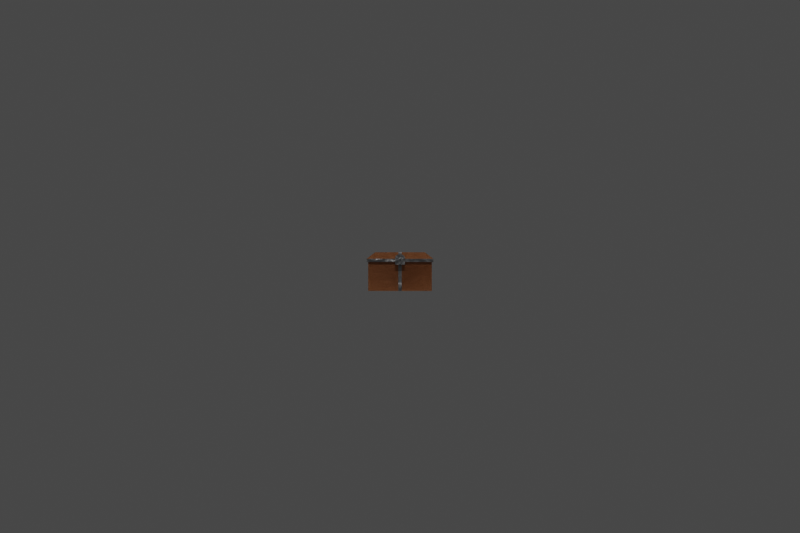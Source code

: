 # Source: Hands.blend  (saved by Blender 3.2.14; exported with 4.5.12 LTS)
import bpy
from mathutils import Matrix  # noqa: F401  (used for matrix-valued properties, if any)

bpy.ops.wm.read_factory_settings(use_empty=True)
scene = bpy.context.scene
scene.name = 'Scene'

# ---- collections
col_helpers = bpy.data.collections.new('Helpers'); scene.collection.children.link(col_helpers)
col_models = bpy.data.collections.new('Models'); scene.collection.children.link(col_models)
col_hands = bpy.data.collections.new('Hands'); col_models.children.link(col_hands)
col_hands.hide_render = True
col_pickaxe = bpy.data.collections.new('Pickaxe'); col_models.children.link(col_pickaxe)
col_pickaxe.hide_render = True
col_materialpickup = bpy.data.collections.new('MaterialPickup'); col_models.children.link(col_materialpickup)

# ---- materials (node trees are filled in below, after node groups)
mat_pads = bpy.data.materials.new('Pads')
mat_pads.alpha_threshold = 0.0
mat_pads.use_transparent_shadow = False
mat_pads.line_color = (0.0, 0.0, 0.0, 1.0)
mat_skin = bpy.data.materials.new('Skin')
mat_skin.use_transparent_shadow = False
mat_wood = bpy.data.materials.new('Wood')
mat_wood.use_transparent_shadow = False
mat_wood.line_color = (1.0, 0.4285, 0.2157, 0.0)
mat_steel = bpy.data.materials.new('Steel')
mat_steel.use_transparent_shadow = False
mat_steel.line_color = (0.5173, 0.5173, 0.5173, 0.0)

# ---- material node trees
mat_pads.use_nodes = True; mat_pads.node_tree.nodes.clear()
_N = mat_pads.node_tree.nodes; _L = mat_pads.node_tree.links
n0 = _N.new('ShaderNodeOutputMaterial'); n0.name = 'Material Output'; n0.location = (300, 300)
n1 = _N.new('ShaderNodeBsdfPrincipled'); n1.name = 'Principled BSDF'; n1.location = (10, 300)
n1.distribution = 'GGX'
n1.subsurface_method = 'RANDOM_WALK_SKIN'
n1.inputs[2].default_value = 0.4
n1.inputs[3].default_value = 1.45
n1.inputs[27].default_value = (0.0, 0.0, 0.0, 1.0)
n1.inputs[28].default_value = 1.0
n2 = _N.new('ShaderNodeTexNoise'); n2.name = 'Noise Texture'; n2.location = (-417, 345)
n2.noise_dimensions = '2D'
n2.inputs[2].default_value = 5.3
n2.inputs[3].default_value = 6.2
n2.inputs[4].default_value = 0.3917
n3 = _N.new('ShaderNodeMix'); n3.name = 'Mix'; n3.location = (-203, 299)
n3.data_type = 'RGBA'
n3.inputs[6].default_value = (0.05613, 0.2918, 0.0382, 1.0)
n3.inputs[7].default_value = (0.0137, 0.05613, 0.008568, 1.0)
n4 = _N.new('ShaderNodeUVMap'); n4.name = 'UV Map'; n4.location = (-631, 309)
_L.new(n1.outputs[0], n0.inputs[0])
_L.new(n4.outputs[0], n2.inputs[0])
_L.new(n2.outputs[0], n3.inputs[0])
_L.new(n3.outputs[2], n1.inputs[0])
n0.is_active_output = True
mat_skin.use_nodes = True; mat_skin.node_tree.nodes.clear()
_N = mat_skin.node_tree.nodes; _L = mat_skin.node_tree.links
n0 = _N.new('ShaderNodeOutputMaterial'); n0.name = 'Material Output'; n0.location = (300, 300)
n1 = _N.new('ShaderNodeBsdfPrincipled'); n1.name = 'Principled BSDF'; n1.location = (10, 300)
n1.distribution = 'GGX'
n1.subsurface_method = 'RANDOM_WALK_SKIN'
n1.inputs[2].default_value = 0.5136
n1.inputs[3].default_value = 1.45
n1.inputs[13].default_value = 0.0
n1.inputs[20].default_value = 0.04818
n1.inputs[27].default_value = (0.0, 0.0, 0.0, 1.0)
n1.inputs[28].default_value = 1.0
n2 = _N.new('ShaderNodeMix'); n2.name = 'Mix'; n2.location = (-187, 286)
n2.data_type = 'RGBA'
n2.inputs[6].default_value = (0.9301, 0.4072, 0.1981, 1.0)
n2.inputs[7].default_value = (0.7379, 0.2918, 0.1248, 1.0)
n3 = _N.new('ShaderNodeTexNoise'); n3.name = 'Noise Texture'; n3.location = (-401, 332)
n3.noise_dimensions = '2D'
n3.inputs[2].default_value = 9.2
n3.inputs[3].default_value = 6.2
n3.inputs[4].default_value = 0.3917
n4 = _N.new('ShaderNodeUVMap'); n4.name = 'UV Map'; n4.location = (-616, 297)
_L.new(n1.outputs[0], n0.inputs[0])
_L.new(n4.outputs[0], n3.inputs[0])
_L.new(n3.outputs[0], n2.inputs[0])
_L.new(n2.outputs[2], n1.inputs[0])
n0.is_active_output = True
mat_wood.use_nodes = True; mat_wood.node_tree.nodes.clear()
_N = mat_wood.node_tree.nodes; _L = mat_wood.node_tree.links
n0 = _N.new('ShaderNodeBsdfPrincipled'); n0.name = 'Principled BSDF'; n0.location = (120, 300)
n0.distribution = 'GGX'
n0.subsurface_method = 'RANDOM_WALK_SKIN'
n0.inputs[2].default_value = 1.0
n0.inputs[3].default_value = 1.45
n0.inputs[13].default_value = 0.0
n0.inputs[20].default_value = 0.0
n0.inputs[27].default_value = (0.0, 0.0, 0.0, 1.0)
n0.inputs[28].default_value = 1.0
n1 = _N.new('ShaderNodeOutputMaterial'); n1.name = 'Material Output'; n1.location = (549, -344)
n2 = _N.new('ShaderNodeValToRGB'); n2.name = 'ColorRamp'; n2.location = (-200, 420)
while len(n2.color_ramp.elements) > 1: n2.color_ramp.elements.remove(n2.color_ramp.elements[-1])
n2.color_ramp.elements[0].position = 0.0; n2.color_ramp.elements[0].color = (0.9301, 0.4072, 0.1981, 1.0)
_e = n2.color_ramp.elements.new(1.0); _e.color = (0.2423, 0.05613, 0.002125, 1.0)
n3 = _N.new('ShaderNodeTexWave'); n3.name = 'Wave Texture'; n3.location = (-430, 283)
n3.wave_type = 'RINGS'
n3.bands_direction = 'Y'
n3.rings_direction = 'SPHERICAL'
n3.wave_profile = 'SAW'
n3.inputs[1].default_value = 12.8
n3.inputs[2].default_value = 6.2
n3.inputs[3].default_value = 1.9
n3.inputs[4].default_value = 2.2
n3.inputs[5].default_value = 1.0
n4 = _N.new('ShaderNodeDisplacement'); n4.name = 'Displacement'; n4.location = (-149, -362)
n4.inputs[1].default_value = 1.0
n4.inputs[2].default_value = 0.03
_L.new(n0.outputs[0], n1.inputs[0])
_L.new(n2.outputs[0], n0.inputs[0])
_L.new(n3.outputs[1], n4.inputs[0])
_L.new(n4.outputs[0], n1.inputs[2])
_L.new(n3.outputs[1], n2.inputs[0])
n1.is_active_output = True
mat_steel.use_nodes = True; mat_steel.node_tree.nodes.clear()
_N = mat_steel.node_tree.nodes; _L = mat_steel.node_tree.links
n0 = _N.new('ShaderNodeBsdfPrincipled'); n0.name = 'Principled BSDF'; n0.location = (152, 299)
n0.distribution = 'GGX'
n0.subsurface_method = 'RANDOM_WALK_SKIN'
n0.inputs[0].default_value = (0.162, 0.162, 0.162, 1.0)
n0.inputs[1].default_value = 0.7909
n0.inputs[3].default_value = 0.0
n0.inputs[11].default_value = 1.276
n0.inputs[13].default_value = 0.4136
n0.inputs[20].default_value = 0.0
n0.inputs[27].default_value = (0.0, 0.0, 0.0, 1.0)
n0.inputs[28].default_value = 1.0
n1 = _N.new('ShaderNodeTexNoise'); n1.name = 'Noise Texture'; n1.location = (-288, 167)
n1.inputs[2].default_value = 6.0
n1.inputs[3].default_value = 3.0
n1.inputs[4].default_value = 0.3917
n2 = _N.new('ShaderNodeMath'); n2.name = 'Math'; n2.location = (-68, 135)
n2.operation = 'SUBTRACT'
n2.inputs[0].default_value = 1.0
n3 = _N.new('ShaderNodeOutputMaterial'); n3.name = 'Material Output'; n3.location = (512, -356)
n4 = _N.new('ShaderNodeDisplacement'); n4.name = 'Displacement'; n4.location = (139, -412)
n4.inputs[2].default_value = 0.05
n5 = _N.new('NodeReroute'); n5.name = 'Reroute'; n5.location = (-69, -502)
n5.width = 16
n5.socket_idname = 'NodeSocketFloat'
_L.new(n0.outputs[0], n3.inputs[0])
_L.new(n2.outputs[0], n0.inputs[2])
_L.new(n1.outputs[0], n2.inputs[1])
_L.new(n4.outputs[0], n3.inputs[2])
_L.new(n1.outputs[0], n5.inputs[0])
_L.new(n5.outputs[0], n4.inputs[0])
n3.is_active_output = True

# ---- world
world_world = bpy.data.worlds.new('World'); scene.world = world_world
world_world.color = (0.05222, 0.05222, 0.05222)
world_world.use_sun_shadow = False
world_world.sun_shadow_jitter_overblur = 0.0

# ---- cameras
cam_camera_001 = bpy.data.cameras.new('Camera.001')
cam_camera_001.lens = 18.0
cam_camera_001.ortho_scale = 1.7
cam_camera_001.lens_unit = 'FOV'
cam_camera = bpy.data.cameras.new('Camera')
cam_camera.lens = 18.0
cam_camera.lens_unit = 'FOV'

# ---- lights
light_sun = bpy.data.lights.new('Sun', 'SUN')
light_sun.transmission_factor = 0.0
light_sun.angle = 0.0
light_sun.energy = 1.0
light_sun.shadow_soft_size = 0.125
light_point = bpy.data.lights.new('Point', 'POINT')
light_point.transmission_factor = 0.0
light_point.shadow_soft_size = 0.25
light_point.shadow_maximum_resolution = 0.006
light_point.use_absolute_resolution = True

# ---- meshes
me_cube_001 = bpy.data.meshes.new('Cube.001')
me_cube_001.from_pydata([(0.9603, 2.919, 0.03392), (0.9603, 2.838, 0.03392), (0.9603, 2.919, -0.05473), (0.8652, 2.919, 0.03392), (0.9449, 2.94, 0.02028), (0.9449, 2.94, -0.04398), (0.8807, 2.94, 0.02028), (0.8807, 2.94, -0.04398), (0.8652, 2.919, -0.05473), (0.8652, 2.838, -0.05473), (0.8652, 2.757, -0.05473), (0.9603, 2.838, -0.05473), (0.8652, 2.838, 0.03392), (0.8652, 2.757, 0.03392), (0.9603, 2.757, 0.03392), (0.9592, 2.693, 0.04224), (0.9603, 2.757, -0.05473), (0.9592, 2.693, -0.08421), (0.8619, 2.693, -0.05473), (1.056, 0.2087, 0.3), (1.056, 0.2087, -0.3), (0.9897, -0.2522, 0.2338), (0.9897, -0.2522, -0.2338), (0.4559, 0.2087, 0.3), (0.4559, 0.2087, -0.3), (0.5221, -0.2522, 0.2338), (0.5221, -0.2522, -0.2338), (0.7559, 0.2087, -0.4242), (1.18, 0.2087, 3.732e-08), (0.4252, -0.2522, -2.891e-08), (1.087, -0.2522, 2.891e-08), (0.3317, 0.2087, -3.686e-08), (0.7559, -0.2522, 0.3307), (0.7559, -0.2522, -0.3307), (0.7559, 0.2087, 0.4242), (0.9443, 0.3452, 0.1884), (0.9911, 0.3452, 0.2352), (0.862, -0.4138, 0.1061), (0.862, -0.4138, -0.1061), (0.6498, -0.4138, 0.1061), (0.6498, -0.4138, -0.1061), (0.6058, -0.4138, -1.312e-08), (0.906, -0.4138, 1.312e-08), (0.7559, -0.4138, 0.1501), (0.7559, -0.4138, -0.1501), (0.9672, 0.7419, 0.1823), (0.9911, 0.3452, -0.2352), (0.5207, 0.3452, 0.2352), (0.5207, 0.3452, -0.2352), (0.7559, 0.3452, -0.3326), (1.089, 0.3452, 2.931e-08), (0.4233, 0.3452, -2.885e-08), (0.7559, 0.3452, 0.3326), (0.9672, 0.4225, 0.1823), (0.9443, 0.3452, -0.1884), (0.5675, 0.3452, 0.1884), (0.5675, 0.3452, -0.1884), (0.7559, 0.3452, -0.2664), (1.022, 0.3452, 2.352e-08), (0.4895, 0.3452, -2.306e-08), (0.7559, 0.3452, 0.2664), (0.9672, 0.4225, -0.1823), (0.5446, 0.4225, 0.1823), (0.5446, 0.4225, -0.1823), (0.7559, 0.4225, -0.2579), (1.055, 0.4225, 2.254e-08), (0.4571, 0.4225, -2.254e-08), (0.7559, 0.4225, 0.2579), (0.7559, -0.4644, 0.0), (0.9672, 0.7419, -0.1823), (0.5446, 0.7419, 0.1823), (0.5446, 0.7419, -0.1823), (0.7559, 0.7419, -0.2579), (1.055, 0.7419, 2.254e-08), (0.4571, 0.7419, -2.254e-08), (0.7559, 0.7419, 0.2579), (0.8946, 1.28, 0.1111), (0.9262, 1.536, 0.1365), (0.6173, 1.28, 0.1111), (0.952, 1.28, 1.304e-08), (0.5598, 1.28, -1.304e-08), (0.7559, 1.28, 0.1571), (0.8908, 2.119, 0.08405), (0.9262, 1.536, -0.1365), (0.5856, 1.536, 0.1365), (0.5856, 1.536, -0.1365), (0.7559, 1.536, -0.193), (0.9968, 1.536, 1.677e-08), (0.515, 1.536, -1.698e-08), (0.7559, 1.536, 0.193), (0.8738, 2.256, 0.07229), (0.8908, 2.119, -0.108), (0.6238, 2.119, 0.08403), (0.6238, 2.119, -0.108), (0.7573, 2.119, -0.1523), (0.9461, 2.119, -0.008465), (0.5686, 2.119, -0.008467), (0.7573, 2.119, 0.1179), (0.9284, 2.33, 0.07329), (0.8738, 2.256, -0.08813), (0.6382, 2.256, 0.07221), (0.6382, 2.256, -0.08813), (0.756, 2.256, -0.1248), (0.9226, 2.256, -0.005144), (0.5894, 2.256, -0.005128), (0.756, 2.256, 0.09775), (0.9284, 2.33, -0.09413), (0.5912, 2.33, 0.07329), (0.5912, 2.33, -0.09413), (0.7598, 2.33, -0.1338), (0.9772, 2.33, -0.00916), (0.5422, 2.33, -0.00916), (0.7598, 2.33, 0.08447), (0.9566, 2.389, 0.06117), (0.9566, 2.389, -0.0841), (0.563, 2.389, -0.0841), (0.7598, 2.389, -0.1189), (0.9968, 2.389, -0.006762), (0.7598, 2.389, 0.07485), (0.7598, 2.653, -0.08421), (0.9786, 2.693, -0.01951), (0.563, 2.389, 0.06117), (0.563, 2.484, -0.08406), (0.9566, 2.482, 0.05849), (0.7598, 2.482, -0.1189), (0.9566, 2.482, -0.08406), (0.7598, 2.482, 0.05849), (0.9968, 2.482, -0.008888), (0.659, 2.693, -0.05473), (0.7598, 2.693, 0.04224), (0.9081, 1.18, 0.1244), (0.6352, 1.28, -0.1066), (0.5406, 1.18, -1.481e-08), (0.7559, 1.28, -0.1691), (0.8766, 1.28, -0.1066), (0.631, 2.187, -0.09809), (0.7567, 2.187, -0.1386), (0.579, 2.187, -0.006798), (0.631, 2.187, 0.07812), (0.8823, 2.187, -0.09809), (0.7567, 2.187, 0.1078), (0.8823, 2.187, 0.07817), (0.9343, 2.187, -0.006805), (0.9712, 1.18, 1.481e-08), (0.6037, 1.18, 0.1244), (0.7559, 1.18, 0.1759), (0.7559, 1.18, -0.1857), (0.8935, 1.18, -0.1207), (0.6183, 1.18, -0.1207), (0.9068, 1.379, 0.1209), (0.9693, 1.379, 1.448e-08), (0.605, 1.379, 0.1209), (0.7559, 1.379, 0.171), (0.5425, 1.379, -1.456e-08), (0.8958, 1.379, -0.1182), (0.7559, 1.379, -0.1783), (0.616, 1.379, -0.1182), (0.8586, 3.028, 0.03392), (0.8586, 2.911, 0.03392), (0.8586, 3.028, -0.05473), (0.7635, 3.028, 0.03392), (0.8431, 3.05, 0.02028), (0.8431, 3.05, -0.04398), (0.7789, 3.05, 0.02028), (0.7789, 3.05, -0.04398), (0.7635, 3.028, -0.05473), (0.7635, 2.911, -0.05473), (0.7635, 2.793, -0.05473), (0.8586, 2.911, -0.05473), (0.7635, 2.911, 0.03392), (0.7635, 2.793, 0.03392), (0.8586, 2.793, 0.03392), (0.8586, 2.793, -0.05473), (0.7606, 2.693, -0.05473), (0.7578, 3.091, 0.03392), (0.7578, 2.953, 0.03392), (0.7578, 3.091, -0.05473), (0.6627, 3.091, 0.03392), (0.7424, 3.113, 0.02028), (0.7424, 3.113, -0.04398), (0.6781, 3.113, 0.02028), (0.6781, 3.113, -0.04398), (0.6627, 3.091, -0.05473), (0.6627, 2.953, -0.05473), (0.6627, 2.814, -0.05473), (0.7578, 2.953, -0.05473), (0.6627, 2.953, 0.03392), (0.6627, 2.814, 0.03392), (0.7578, 2.814, 0.03392), (0.7578, 2.814, -0.05473), (0.6552, 3.028, 0.03392), (0.6552, 2.911, 0.03392), (0.6552, 3.028, -0.05473), (0.5601, 3.028, 0.03392), (0.6398, 3.05, 0.02028), (0.6398, 3.05, -0.04398), (0.5755, 3.05, 0.02028), (0.5755, 3.05, -0.04398), (0.5601, 3.028, -0.05473), (0.5601, 2.911, -0.05473), (0.5601, 2.793, -0.05473), (0.6552, 2.911, -0.05473), (0.5601, 2.911, 0.03392), (0.5601, 2.793, 0.03392), (0.5603, 2.693, 0.04224), (0.6552, 2.793, 0.03392), (0.659, 2.693, 0.04224), (0.6552, 2.793, -0.05473), (0.5603, 2.693, -0.08421), (0.5163, 2.387, -0.05863), (0.2932, 2.387, -0.05863), (0.563, 2.484, 0.05849), (0.2932, 2.389, 0.06117), (0.5163, 2.484, -0.05841), (0.2932, 2.482, 0.06117), (0.2932, 2.484, -0.05841), (0.2643, 2.406, -0.03478), (0.2643, 2.408, 0.03523), (0.2643, 2.463, 0.03523), (0.2643, 2.464, -0.03465), (0.4117, 2.387, -0.05863), (0.4117, 2.389, 0.06117), (0.4117, 2.483, 0.06117), (0.4117, 2.484, -0.05841), (0.5408, 2.693, -0.01951), (0.8619, 2.693, 0.04224)], [], [(0, 1, 11, 2), (1, 0, 3, 12), (2, 5, 4, 0), (0, 4, 6, 3), (6, 4, 5, 7), (3, 6, 7, 8), (8, 7, 5, 2), (9, 8, 2, 11), (12, 3, 8, 9), (13, 12, 9, 10), (10, 9, 11, 16), (14, 1, 12, 13), (225, 13, 10, 18), (1, 14, 16, 11), (18, 10, 16, 17), (34, 23, 25, 32), (25, 29, 41, 39), (29, 25, 23, 31), (27, 20, 22, 33), (28, 19, 21, 30), (27, 24, 48, 49), (20, 27, 49, 46), (24, 31, 51, 48), (31, 23, 47, 51), (20, 28, 30, 22), (24, 27, 33, 26), (26, 29, 31, 24), (29, 26, 40, 41), (26, 33, 44, 40), (22, 30, 42, 38), (19, 34, 32, 21), (30, 21, 37, 42), (32, 25, 39, 43), (21, 32, 43, 37), (33, 22, 38, 44), (28, 20, 46, 50), (19, 28, 50, 36), (23, 34, 52, 47), (34, 19, 36, 52), (38, 42, 68), (44, 38, 68), (42, 37, 68), (40, 44, 68), (39, 41, 68), (43, 39, 68), (41, 40, 68), (37, 43, 68), (49, 48, 56, 57), (48, 51, 59, 56), (46, 49, 57, 54), (51, 47, 55, 59), (50, 46, 54, 58), (52, 36, 35, 60), (36, 50, 58, 35), (47, 52, 60, 55), (59, 55, 62, 66), (58, 54, 61, 65), (60, 35, 53, 67), (35, 58, 65, 53), (55, 60, 67, 62), (57, 56, 63, 64), (56, 59, 66, 63), (54, 57, 64, 61), (61, 64, 72, 69), (66, 62, 70, 74), (65, 61, 69, 73), (67, 53, 45, 75), (53, 65, 73, 45), (62, 67, 75, 70), (64, 63, 71, 72), (63, 66, 74, 71), (144, 78, 80, 132), (146, 133, 134, 147), (130, 76, 81, 145), (143, 79, 76, 130), (145, 81, 78, 144), (69, 147, 143, 73), (153, 151, 84, 88), (156, 85, 86, 155), (152, 149, 77, 89), (149, 150, 87, 77), (151, 152, 89, 84), (150, 154, 83, 87), (148, 131, 133, 146), (87, 83, 91, 95), (89, 77, 82, 97), (77, 87, 95, 82), (84, 89, 97, 92), (86, 85, 93, 94), (85, 88, 96, 93), (83, 86, 94, 91), (88, 84, 92, 96), (138, 140, 105, 100), (136, 135, 101, 102), (135, 137, 104, 101), (139, 136, 102, 99), (137, 138, 100, 104), (142, 139, 99, 103), (140, 141, 90, 105), (141, 142, 103, 90), (101, 104, 111, 108), (99, 102, 109, 106), (104, 100, 107, 111), (103, 99, 106, 110), (105, 90, 98, 112), (90, 103, 110, 98), (100, 105, 112, 107), (102, 101, 108, 109), (109, 108, 115, 116), (106, 109, 116, 114), (110, 106, 114, 117), (112, 98, 113, 118), (98, 110, 117, 113), (107, 112, 118, 121), (148, 71, 74, 132), (114, 116, 124, 125), (127, 125, 17, 120), (126, 123, 15, 225, 129), (123, 127, 120, 15), (211, 126, 129, 206, 204), (124, 122, 208, 119), (211, 224, 213), (125, 124, 119, 17), (111, 209, 115, 108), (111, 121, 209), (107, 121, 111), (208, 122, 213, 224), (118, 113, 123, 126), (121, 118, 126, 211), (113, 117, 127, 123), (117, 114, 125, 127), (116, 115, 122, 124), (204, 224, 211), (122, 115, 209, 213), (203, 200, 224), (16, 14, 120), (204, 203, 224), (119, 208, 128, 173), (120, 14, 15), (147, 134, 79, 143), (73, 143, 130, 45), (155, 86, 83, 154), (131, 148, 132, 80), (75, 145, 144, 70), (71, 148, 146, 72), (209, 121, 211, 213), (82, 95, 142, 141), (97, 82, 141, 140), (95, 91, 139, 142), (96, 92, 138, 137), (91, 94, 136, 139), (93, 96, 137, 135), (94, 93, 135, 136), (92, 97, 140, 138), (153, 156, 131, 80), (45, 130, 145, 75), (72, 146, 147, 69), (70, 144, 132, 74), (88, 85, 156, 153), (133, 155, 154, 134), (79, 134, 154, 150), (78, 81, 152, 151), (76, 79, 150, 149), (81, 76, 149, 152), (131, 156, 155, 133), (80, 78, 151, 153), (157, 158, 168, 159), (158, 157, 160, 169), (159, 162, 161, 157), (157, 161, 163, 160), (163, 161, 162, 164), (160, 163, 164, 165), (165, 164, 162, 159), (166, 165, 159, 168), (169, 160, 165, 166), (170, 169, 166, 167), (167, 166, 168, 172), (171, 158, 169, 170), (129, 170, 167, 173), (225, 171, 170, 129), (171, 225, 18, 172), (158, 171, 172, 168), (173, 167, 172, 18), (225, 129, 173, 18), (174, 175, 185, 176), (175, 174, 177, 186), (176, 179, 178, 174), (174, 178, 180, 177), (180, 178, 179, 181), (177, 180, 181, 182), (182, 181, 179, 176), (183, 182, 176, 185), (186, 177, 182, 183), (187, 186, 183, 184), (184, 183, 185, 189), (188, 175, 186, 187), (206, 187, 184, 128), (129, 188, 187, 206), (129, 173, 189, 188), (175, 188, 189, 185), (128, 184, 189, 173), (129, 206, 128, 173), (190, 191, 201, 192), (191, 190, 193, 202), (192, 195, 194, 190), (190, 194, 196, 193), (196, 194, 195, 197), (193, 196, 197, 198), (198, 197, 195, 192), (199, 198, 192, 201), (202, 193, 198, 199), (203, 202, 199, 200), (200, 199, 201, 207), (205, 191, 202, 203), (200, 208, 224), (225, 15, 14, 13), (205, 206, 128, 207), (191, 205, 207, 201), (208, 200, 207, 128), (221, 222, 214, 212), (223, 220, 210, 215), (222, 223, 215, 214), (213, 223, 222, 211), (212, 210, 220, 221), (121, 221, 220, 209), (214, 215, 219, 218), (217, 218, 219, 216), (215, 210, 216, 219), (210, 212, 217, 216), (212, 214, 218, 217), (213, 209, 220, 223), (121, 211, 222, 221), (17, 16, 120), (18, 17, 119, 173), (204, 206, 205, 203)])
me_cube_001.polygons.foreach_set('use_smooth', [1, 1, 1, 1, 1, 1, 1, 1, 1, 1, 1, 1, 1, 1, 1, 1, 1, 1, 1, 1, 1, 1, 1, 1, 1, 1, 1, 1, 1, 1, 1, 1, 1, 1, 1, 1, 1, 1, 1, 1, 1, 1, 1, 1, 1, 1, 1, 1, 1, 1, 1, 1, 1, 1, 1, 1, 1, 1, 1, 1, 1, 1, 1, 1, 1, 1, 1, 1, 1, 1, 1, 1, 1, 1, 1, 1, 1, 1, 1, 1, 1, 1, 1, 1, 1, 1, 1, 1, 1, 1, 1, 1, 1, 1, 1, 1, 1, 1, 1, 1, 1, 1, 1, 1, 1, 1, 1, 1, 1, 1, 1, 1, 1, 1, 1, 1, 1, 1, 1, 1, 1, 1, 1, 1, 1, 1, 1, 1, 1, 1, 1, 1, 1, 1, 1, 1, 1, 1, 1, 1, 1, 1, 1, 1, 1, 1, 1, 1, 1, 1, 1, 1, 1, 1, 1, 1, 1, 1, 1, 1, 1, 1, 1, 1, 1, 1, 1, 1, 1, 1, 1, 1, 1, 1, 1, 1, 1, 1, 1, 1, 1, 1, 1, 1, 1, 1, 1, 1, 1, 1, 1, 1, 1, 1, 1, 1, 1, 1, 1, 1, 1, 1, 1, 1, 1, 1, 1, 1, 1, 1, 1, 1, 1, 1, 1, 0, 1, 1, 1, 1, 1, 1, 1, 1, 1, 1, 1, 1, 1, 1, 1, 1, 1, 0, 0])
me_cube_001.polygons.foreach_set('material_index', [1, 1, 1, 1, 1, 1, 1, 1, 1, 1, 1, 1, 1, 1, 1, 0, 0, 0, 0, 0, 0, 0, 0, 0, 0, 0, 0, 0, 0, 0, 0, 0, 0, 0, 0, 0, 0, 0, 0, 0, 0, 0, 0, 0, 0, 0, 0, 0, 0, 0, 0, 0, 0, 0, 0, 1, 1, 1, 1, 1, 1, 1, 1, 1, 1, 1, 1, 1, 1, 1, 1, 1, 1, 1, 1, 1, 1, 1, 1, 1, 1, 1, 1, 1, 1, 1, 1, 1, 1, 1, 1, 1, 1, 1, 1, 1, 1, 1, 1, 1, 1, 1, 1, 1, 1, 1, 1, 1, 1, 1, 1, 1, 1, 1, 1, 1, 1, 1, 1, 1, 1, 1, 1, 1, 1, 1, 1, 1, 1, 1, 1, 1, 1, 1, 1, 1, 1, 1, 1, 1, 1, 1, 1, 1, 1, 1, 1, 1, 1, 1, 1, 1, 1, 1, 1, 1, 1, 1, 1, 1, 1, 1, 1, 1, 1, 1, 1, 1, 1, 1, 1, 1, 1, 1, 1, 1, 1, 1, 1, 1, 1, 1, 1, 1, 1, 1, 1, 1, 1, 1, 1, 1, 1, 1, 1, 1, 1, 1, 1, 1, 1, 1, 1, 1, 1, 1, 1, 1, 1, 1, 1, 1, 1, 1, 1, 1, 1, 1, 1, 1, 1, 1, 1, 1, 1, 1, 1, 1, 1, 1, 1, 1, 1, 1, 1])
_uv = me_cube_001.uv_layers.new(name='UVMap')
_uv.uv.foreach_set('vector', [0.9918, 0.375, 0.9918, 0.4082, 0.9529, 0.4082, 0.9529, 0.375, 0.9137, 0.9424, 0.9137, 0.9755, 0.8748, 0.9754, 0.8748, 0.9424, 0.9529, 0.375, 0.9592, 0.3662, 0.9856, 0.3662, 0.9918, 0.375, 0.9137, 0.9755, 0.9074, 0.9847, 0.8811, 0.9847, 0.8748, 0.9754, 0.9612, 0.1083, 0.9875, 0.1083, 0.9875, 0.1346, 0.9612, 0.1346, 0.9918, 0.261, 0.9857, 0.2697, 0.9594, 0.2697, 0.9529, 0.2609, 0.9612, 0.009708, 0.9681, 0.0, 0.9943, 0.0004637, 1.0, 0.01039, 0.9612, 0.04234, 0.9612, 0.009708, 1.0, 0.01039, 1.0, 0.04302, 0.9918, 0.2278, 0.9918, 0.261, 0.9529, 0.2609, 0.9529, 0.2278, 0.9918, 0.1946, 0.9918, 0.2278, 0.9529, 0.2278, 0.9529, 0.1946, 0.9612, 0.07497, 0.9612, 0.04234, 1.0, 0.04302, 1.0, 0.07565, 0.9137, 0.9093, 0.9137, 0.9424, 0.8748, 0.9424, 0.8748, 0.9093, 0.9918, 0.1615, 0.9918, 0.1946, 0.9529, 0.1946, 0.9529, 0.1614, 0.9918, 0.4082, 0.9918, 0.4414, 0.9529, 0.4414, 0.9529, 0.4082, 0.9612, 0.1076, 0.9612, 0.07497, 1.0, 0.07565, 1.0, 0.1083, 0.75, 0.5, 0.875, 0.5, 0.875, 0.75, 0.75, 0.75, 0.625, 0.0, 0.5, 0.0, 0.5, 0.0, 0.625, 0.0, 0.5, 0.0, 0.625, 0.0, 0.625, 0.25, 0.5, 0.25, 0.25, 0.5, 0.375, 0.5, 0.375, 0.75, 0.25, 0.75, 0.5, 0.5, 0.625, 0.5, 0.625, 0.75, 0.5, 0.75, 0.25, 0.5, 0.125, 0.5, 0.125, 0.5, 0.25, 0.5, 0.375, 0.5, 0.25, 0.5, 0.25, 0.5, 0.375, 0.5, 0.375, 0.25, 0.5, 0.25, 0.5, 0.25, 0.375, 0.25, 0.5, 0.25, 0.625, 0.25, 0.625, 0.25, 0.5, 0.25, 0.375, 0.5, 0.5, 0.5, 0.5, 0.75, 0.375, 0.75, 0.125, 0.5, 0.25, 0.5, 0.25, 0.75, 0.125, 0.75, 0.375, 0.0, 0.5, 0.0, 0.5, 0.25, 0.375, 0.25, 0.5, 0.0, 0.375, 0.0, 0.375, 0.0, 0.5, 0.0, 0.125, 0.75, 0.25, 0.75, 0.25, 0.75, 0.125, 0.75, 0.375, 0.75, 0.5, 0.75, 0.5, 0.75, 0.375, 0.75, 0.625, 0.5, 0.75, 0.5, 0.75, 0.75, 0.625, 0.75, 0.5, 0.75, 0.625, 0.75, 0.625, 0.75, 0.5, 0.75, 0.75, 0.75, 0.875, 0.75, 0.875, 0.75, 0.75, 0.75, 0.625, 0.75, 0.75, 0.75, 0.75, 0.75, 0.625, 0.75, 0.25, 0.75, 0.375, 0.75, 0.375, 0.75, 0.25, 0.75, 0.5, 0.5, 0.375, 0.5, 0.375, 0.5, 0.5, 0.5, 0.625, 0.5, 0.5, 0.5, 0.5, 0.5, 0.625, 0.5, 0.875, 0.5, 0.75, 0.5, 0.75, 0.5, 0.875, 0.5, 0.75, 0.5, 0.625, 0.5, 0.625, 0.5, 0.75, 0.5, 0.375, 0.75, 0.5, 0.75, 0.375, 0.75, 0.25, 0.75, 0.375, 0.75, 0.25, 0.75, 0.5, 0.75, 0.625, 0.75, 0.5, 0.75, 0.125, 0.75, 0.25, 0.75, 0.125, 0.75, 0.625, 0.0, 0.5, 0.0, 0.625, 0.0, 0.75, 0.75, 0.875, 0.75, 0.75, 0.75, 0.5, 0.0, 0.375, 0.0, 0.5, 0.0, 0.625, 0.75, 0.75, 0.75, 0.625, 0.75, 0.25, 0.5, 0.125, 0.5, 0.125, 0.5, 0.25, 0.5, 0.375, 0.25, 0.5, 0.25, 0.5, 0.25, 0.375, 0.25, 0.375, 0.5, 0.25, 0.5, 0.25, 0.5, 0.375, 0.5, 0.5, 0.25, 0.625, 0.25, 0.625, 0.25, 0.5, 0.25, 0.5, 0.5, 0.375, 0.5, 0.375, 0.5, 0.5, 0.5, 0.75, 0.5, 0.625, 0.5, 0.625, 0.5, 0.75, 0.5, 0.625, 0.5, 0.5, 0.5, 0.5, 0.5, 0.625, 0.5, 0.875, 0.5, 0.75, 0.5, 0.75, 0.5, 0.875, 0.5, 0.7987, 0.8365, 0.7207, 0.8371, 0.7234, 0.8053, 0.799, 0.8046, 0.6437, 0.0, 0.7207, 1.329e-05, 0.7183, 0.03168, 0.6438, 0.03167, 0.1979, 0.0, 0.2751, 0.001896, 0.2846, 0.03362, 0.1981, 0.03184, 0.5664, 1.329e-05, 0.6437, 0.0, 0.6438, 0.03167, 0.5689, 0.03168, 0.1208, 0.002521, 0.1979, 0.0, 0.1981, 0.03184, 0.1115, 0.03432, 0.4769, 0.9793, 0.4032, 0.9722, 0.3941, 0.9405, 0.4772, 0.9475, 0.875, 0.8371, 0.7987, 0.8365, 0.799, 0.8046, 0.8727, 0.8053, 0.5568, 0.9748, 0.4769, 0.9793, 0.4772, 0.9475, 0.5664, 0.9434, 0.5664, 0.9434, 0.4772, 0.9475, 0.4771, 0.8188, 0.5663, 0.8147, 0.799, 0.8046, 0.7234, 0.8053, 0.7233, 0.6745, 0.799, 0.6738, 0.6438, 0.03167, 0.7183, 0.03168, 0.7183, 0.1625, 0.6438, 0.1625, 0.1981, 0.03184, 0.2846, 0.03362, 0.2851, 0.1641, 0.1986, 0.1623, 0.5689, 0.03168, 0.6438, 0.03167, 0.6438, 0.1625, 0.5689, 0.1625, 0.1115, 0.03432, 0.1981, 0.03184, 0.1986, 0.1623, 0.1121, 0.1648, 0.4772, 0.9475, 0.3941, 0.9405, 0.394, 0.8118, 0.4771, 0.8188, 0.8727, 0.8053, 0.799, 0.8046, 0.799, 0.6738, 0.8727, 0.6745, 0.7463, 0.4955, 0.7516, 0.4544, 0.7977, 0.454, 0.798, 0.4951, 0.4784, 0.6374, 0.4787, 0.5958, 0.5559, 0.5925, 0.5578, 0.634, 0.2617, 0.3448, 0.2563, 0.3863, 0.1995, 0.3853, 0.1993, 0.3436, 0.6436, 0.3419, 0.6436, 0.3831, 0.5979, 0.3831, 0.5925, 0.3419, 0.1993, 0.3436, 0.1995, 0.3853, 0.1427, 0.3868, 0.137, 0.3453, 0.7183, 0.1625, 0.7077, 0.3442, 0.6436, 0.3419, 0.6438, 0.1625, 0.7979, 0.4135, 0.7477, 0.4139, 0.7415, 0.3497, 0.7982, 0.3492, 0.4088, 0.5509, 0.4123, 0.4889, 0.4795, 0.4942, 0.479, 0.5565, 0.1997, 0.4252, 0.2615, 0.4263, 0.2697, 0.4898, 0.1999, 0.4885, 0.5939, 0.4235, 0.6436, 0.4235, 0.6437, 0.4876, 0.5876, 0.4876, 0.1379, 0.4268, 0.1997, 0.4252, 0.1999, 0.4885, 0.1301, 0.4904, 0.6436, 0.4235, 0.703, 0.4252, 0.6994, 0.4876, 0.6437, 0.4876, 0.4042, 0.6314, 0.4066, 0.5899, 0.4787, 0.5958, 0.4784, 0.6374, 0.6437, 0.4876, 0.6994, 0.4876, 0.6877, 0.7265, 0.647, 0.7264, 0.1999, 0.4885, 0.2697, 0.4898, 0.2561, 0.7296, 0.2015, 0.7289, 0.5876, 0.4876, 0.6437, 0.4876, 0.647, 0.7264, 0.609, 0.7265, 0.1301, 0.4904, 0.1999, 0.4885, 0.2015, 0.7289, 0.1468, 0.7301, 0.4795, 0.4942, 0.4123, 0.4889, 0.4289, 0.2521, 0.4815, 0.2563, 0.8533, 0.3497, 0.7982, 0.3492, 0.8009, 0.1108, 0.8411, 0.1112, 0.5512, 0.4913, 0.4795, 0.4942, 0.4815, 0.2563, 0.5377, 0.254, 0.7982, 0.3492, 0.7415, 0.3497, 0.7624, 0.1112, 0.8009, 0.1108, 0.1499, 0.7582, 0.2013, 0.7572, 0.2011, 0.7854, 0.1529, 0.7863, 0.4818, 0.2277, 0.4322, 0.2239, 0.4355, 0.1956, 0.482, 0.1991, 0.8369, 0.0832, 0.8001, 0.08282, 0.7993, 0.05485, 0.8327, 0.05521, 0.5346, 0.2256, 0.4818, 0.2277, 0.482, 0.1991, 0.5315, 0.1972, 0.8001, 0.08282, 0.7648, 0.0832, 0.7671, 0.05521, 0.7993, 0.05485, 0.6463, 0.7545, 0.6836, 0.7545, 0.6795, 0.7826, 0.6456, 0.7825, 0.2013, 0.7572, 0.2528, 0.7578, 0.2494, 0.786, 0.2011, 0.7854, 0.6114, 0.7545, 0.6463, 0.7545, 0.6456, 0.7825, 0.6137, 0.7826, 0.8327, 0.05521, 0.7993, 0.05485, 0.8015, 0.0239, 0.8357, 0.02426, 0.5315, 0.1972, 0.482, 0.1991, 0.4832, 0.1697, 0.5535, 0.1679, 0.7993, 0.05485, 0.7671, 0.05521, 0.7672, 0.02426, 0.8015, 0.0239, 0.6456, 0.7825, 0.6795, 0.7826, 0.6821, 0.8131, 0.6474, 0.8131, 0.2011, 0.7854, 0.2494, 0.786, 0.2719, 0.8164, 0.2028, 0.8163, 0.6137, 0.7826, 0.6456, 0.7825, 0.6474, 0.8131, 0.6135, 0.8131, 0.1529, 0.7863, 0.2011, 0.7854, 0.2028, 0.8163, 0.1338, 0.8169, 0.482, 0.1991, 0.4355, 0.1956, 0.416, 0.1656, 0.4832, 0.1697, 0.4832, 0.1697, 0.416, 0.1656, 0.405, 0.141, 0.4838, 0.1449, 0.5535, 0.1679, 0.4832, 0.1697, 0.4838, 0.1449, 0.5654, 0.1437, 0.6474, 0.8131, 0.6821, 0.8131, 0.678, 0.8372, 0.6464, 0.8372, 0.2028, 0.8163, 0.2719, 0.8164, 0.2835, 0.8407, 0.2029, 0.8406, 0.6135, 0.8131, 0.6474, 0.8131, 0.6464, 0.8372, 0.6185, 0.8372, 0.1338, 0.8169, 0.2028, 0.8163, 0.2029, 0.8406, 0.1223, 0.8413, 0.8618, 0.493, 0.8727, 0.6745, 0.799, 0.6738, 0.798, 0.4951, 0.5654, 0.1437, 0.4838, 0.1449, 0.4837, 0.1075, 0.5653, 0.1063, 0.6473, 0.8752, 0.678, 0.8752, 0.6781, 0.9618, 0.6516, 0.9618, 0.2031, 0.879, 0.2837, 0.8787, 0.2851, 0.9655, 0.2443, 0.9657, 0.2034, 0.9658, 0.6196, 0.8752, 0.6473, 0.8752, 0.6516, 0.9618, 0.6263, 0.9618, 0.1225, 0.88, 0.2031, 0.879, 0.2034, 0.9658, 0.1626, 0.966, 0.1217, 0.9662, 0.4837, 0.1075, 0.4049, 0.1029, 0.4038, 0.01844, 0.4851, 0.01982, 0.7976, 0.9392, 0.8019, 0.8535, 0.8181, 0.9392, 0.5653, 0.1063, 0.4837, 0.1075, 0.4851, 0.01982, 0.5664, 0.02119, 0.8015, 0.0239, 0.822, 0.000561, 0.8319, 0.0, 0.8357, 0.02426, 0.8015, 0.0239, 0.8007, 0.000561, 0.822, 0.000561, 0.7672, 0.02426, 0.8007, 0.000561, 0.8015, 0.0239, 0.8281, 0.8536, 0.8281, 0.9395, 0.8181, 0.9392, 0.8019, 0.8535, 0.2029, 0.8406, 0.2835, 0.8407, 0.2837, 0.8787, 0.2031, 0.879, 0.1223, 0.8413, 0.2029, 0.8406, 0.2031, 0.879, 0.1225, 0.88, 0.6185, 0.8372, 0.6464, 0.8372, 0.6473, 0.8752, 0.6196, 0.8752, 0.6464, 0.8372, 0.678, 0.8372, 0.678, 0.8752, 0.6473, 0.8752, 0.4838, 0.1449, 0.405, 0.141, 0.4049, 0.1029, 0.4837, 0.1075, 0.7764, 0.8536, 0.8019, 0.8535, 0.7698, 0.9395, 0.4049, 0.1029, 0.405, 0.141, 0.3869, 0.1397, 0.3869, 0.1007, 0.9612, 0.04817, 0.9223, 0.04815, 0.9418, 9.537e-06, 0.9529, 0.4414, 0.9918, 0.4414, 0.6516, 0.9618, 0.9612, 1.907e-05, 0.9612, 0.04817, 0.9418, 9.537e-06, 0.4851, 0.01982, 0.4038, 0.01844, 0.4161, 0.0, 0.4862, 0.001189, 0.6516, 0.9618, 0.9918, 0.4414, 0.9137, 0.8762, 0.7077, 0.3442, 0.7053, 0.3859, 0.6436, 0.3831, 0.6436, 0.3419, 0.6438, 0.1625, 0.6436, 0.3419, 0.5925, 0.3419, 0.5689, 0.1625, 0.479, 0.5565, 0.4795, 0.4942, 0.5512, 0.4913, 0.5541, 0.5533, 0.8593, 0.4513, 0.8618, 0.493, 0.798, 0.4951, 0.7977, 0.454, 0.1986, 0.1623, 0.1993, 0.3436, 0.137, 0.3453, 0.1121, 0.1648, 0.394, 0.8118, 0.4042, 0.6314, 0.4784, 0.6374, 0.4771, 0.8188, 0.3869, 0.1397, 0.8007, 0.000561, 0.7976, 0.9392, 0.3869, 0.1007, 0.609, 0.7265, 0.647, 0.7264, 0.6463, 0.7545, 0.6114, 0.7545, 0.2015, 0.7289, 0.2561, 0.7296, 0.2528, 0.7578, 0.2013, 0.7572, 0.647, 0.7264, 0.6877, 0.7265, 0.6836, 0.7545, 0.6463, 0.7545, 0.8009, 0.1108, 0.7624, 0.1112, 0.7648, 0.0832, 0.8001, 0.08282, 0.5377, 0.254, 0.4815, 0.2563, 0.4818, 0.2277, 0.5346, 0.2256, 0.8411, 0.1112, 0.8009, 0.1108, 0.8001, 0.08282, 0.8369, 0.0832, 0.4815, 0.2563, 0.4289, 0.2521, 0.4322, 0.2239, 0.4818, 0.2277, 0.1468, 0.7301, 0.2015, 0.7289, 0.2013, 0.7572, 0.1499, 0.7582, 0.7979, 0.4135, 0.857, 0.412, 0.8593, 0.4513, 0.7977, 0.454, 0.2851, 0.1641, 0.2617, 0.3448, 0.1993, 0.3436, 0.1986, 0.1623, 0.4771, 0.8188, 0.4784, 0.6374, 0.5578, 0.634, 0.5663, 0.8147, 0.7233, 0.6745, 0.7463, 0.4955, 0.798, 0.4951, 0.799, 0.6738, 0.7982, 0.3492, 0.8533, 0.3497, 0.857, 0.412, 0.7979, 0.4135, 0.4787, 0.5958, 0.479, 0.5565, 0.5541, 0.5533, 0.5559, 0.5925, 0.6436, 0.3831, 0.7053, 0.3859, 0.703, 0.4252, 0.6436, 0.4235, 0.1427, 0.3868, 0.1995, 0.3853, 0.1997, 0.4252, 0.1379, 0.4268, 0.5979, 0.3831, 0.6436, 0.3831, 0.6436, 0.4235, 0.5939, 0.4235, 0.1995, 0.3853, 0.2563, 0.3863, 0.2615, 0.4263, 0.1997, 0.4252, 0.4066, 0.5899, 0.4088, 0.5509, 0.479, 0.5565, 0.4787, 0.5958, 0.7977, 0.454, 0.7516, 0.4544, 0.7477, 0.4139, 0.7979, 0.4135, 0.9529, 0.1703, 0.9529, 0.2184, 0.9139, 0.2184, 0.9139, 0.1703, 0.9529, 0.6156, 0.9529, 0.6636, 0.9139, 0.6636, 0.9139, 0.6156, 0.9139, 0.1703, 0.9203, 0.1614, 0.9466, 0.1614, 0.9529, 0.1703, 0.9529, 0.6636, 0.9466, 0.6729, 0.9202, 0.6729, 0.9139, 0.6636, 0.9612, 0.1346, 0.9875, 0.1346, 0.9875, 0.1609, 0.9612, 0.1609, 0.8671, 0.9816, 0.8609, 0.9903, 0.8346, 0.9903, 0.8281, 0.9815, 0.9527, 0.7081, 0.9596, 0.6984, 0.9858, 0.6988, 0.9915, 0.7088, 0.9527, 0.7554, 0.9527, 0.7081, 0.9915, 0.7088, 0.9915, 0.7561, 0.8671, 0.9334, 0.8671, 0.9816, 0.8281, 0.9815, 0.8281, 0.9334, 0.8671, 0.8853, 0.8671, 0.9334, 0.8281, 0.9334, 0.8281, 0.8852, 0.9527, 0.8028, 0.9527, 0.7554, 0.9915, 0.7561, 0.9915, 0.8035, 0.9529, 0.5675, 0.9529, 0.6156, 0.9139, 0.6156, 0.9139, 0.5675, 0.8671, 0.8371, 0.8671, 0.8853, 0.8281, 0.8852, 0.8281, 0.8371, 0.9529, 0.5195, 0.9529, 0.5675, 0.9139, 0.5675, 0.9139, 0.5195, 0.9529, 0.2666, 0.9529, 0.3147, 0.9139, 0.3147, 0.9139, 0.2666, 0.9529, 0.2184, 0.9529, 0.2666, 0.9139, 0.2666, 0.9139, 0.2184, 0.9527, 0.8502, 0.9527, 0.8028, 0.9915, 0.8035, 0.9915, 0.8509, 0.9918, 0.3147, 0.9918, 0.3537, 0.9529, 0.3537, 0.9529, 0.3147, 0.9139, 0.3493, 0.9139, 0.406, 0.875, 0.406, 0.875, 0.3493, 0.9139, 0.2746, 0.9139, 0.3312, 0.875, 0.3312, 0.875, 0.2746, 0.875, 0.3493, 0.8813, 0.3405, 0.9076, 0.3405, 0.9139, 0.3493, 0.9139, 0.3312, 0.9076, 0.3405, 0.8813, 0.3405, 0.875, 0.3312, 0.747, 0.9595, 0.747, 0.9858, 0.7207, 0.9858, 0.7207, 0.9595, 0.9139, 0.6897, 0.9078, 0.6984, 0.8815, 0.6984, 0.875, 0.6896, 0.875, 0.7081, 0.8819, 0.6984, 0.9081, 0.6988, 0.9137, 0.7088, 0.875, 0.7639, 0.875, 0.7081, 0.9137, 0.7088, 0.9137, 0.7646, 0.9139, 0.6329, 0.9139, 0.6897, 0.875, 0.6896, 0.875, 0.6329, 0.9139, 0.5762, 0.9139, 0.6329, 0.875, 0.6329, 0.875, 0.5762, 0.875, 0.8197, 0.875, 0.7639, 0.9137, 0.7646, 0.9137, 0.8204, 0.9139, 0.218, 0.9139, 0.2746, 0.875, 0.2746, 0.875, 0.218, 0.9139, 0.5195, 0.9139, 0.5762, 0.875, 0.5762, 0.875, 0.5195, 0.9139, 0.1614, 0.9139, 0.218, 0.875, 0.218, 0.8944, 0.1614, 0.9918, 0.4745, 0.9529, 0.4745, 0.9137, 0.8204, 0.9139, 0.4628, 0.9139, 0.406, 0.9139, 0.4628, 0.875, 0.4628, 0.875, 0.406, 0.875, 0.8755, 0.875, 0.8197, 0.9137, 0.8204, 0.9137, 0.8762, 0.9918, 0.4745, 0.9918, 0.5135, 0.9529, 0.5135, 0.9529, 0.4745, 0.9529, 0.375, 0.9529, 0.4232, 0.9139, 0.4232, 0.9139, 0.375, 0.9527, 0.7945, 0.9527, 0.8425, 0.9137, 0.8425, 0.9137, 0.7945, 0.9139, 0.375, 0.9203, 0.3662, 0.9466, 0.3662, 0.9529, 0.375, 0.9527, 0.8425, 0.9464, 0.8517, 0.9201, 0.8517, 0.9137, 0.8425, 0.9529, 0.672, 0.9792, 0.672, 0.9792, 0.6983, 0.9529, 0.6983, 0.9612, 0.1445, 0.9551, 0.1532, 0.9288, 0.1532, 0.9223, 0.1444, 0.9529, 0.5292, 0.9598, 0.5195, 0.986, 0.5199, 0.9916, 0.5299, 0.9529, 0.5766, 0.9529, 0.5292, 0.9916, 0.5299, 0.9916, 0.5772, 0.9612, 0.09631, 0.9612, 0.1445, 0.9223, 0.1444, 0.9223, 0.0963, 0.9612, 0.04817, 0.9612, 0.09631, 0.9223, 0.0963, 0.9223, 0.04815, 0.9529, 0.6239, 0.9529, 0.5766, 0.9916, 0.5772, 0.9916, 0.6246, 0.9527, 0.7464, 0.9527, 0.7945, 0.9137, 0.7945, 0.9137, 0.7464, 0.9223, 0.04815, 0.9223, 0.0, 0.9418, 9.537e-06, 0.4569, 0.4381, 0.9137, 0.8762, 0.9137, 0.9093, 0.8748, 0.9093, 0.9529, 0.4713, 0.9529, 0.5195, 0.9139, 0.5195, 0.9139, 0.4713, 0.9529, 0.4232, 0.9529, 0.4713, 0.9139, 0.4713, 0.9139, 0.4232, 0.9529, 0.6713, 0.9529, 0.6239, 0.9916, 0.6246, 0.9916, 0.672, 0.06498, 0.8415, 0.06513, 0.8799, 0.01197, 0.8798, 0.01182, 0.8418, 0.3397, 0.09994, 0.3397, 0.1389, 0.296, 0.1382, 0.296, 0.09919, 0.9616, 0.9168, 0.9137, 0.9076, 0.9137, 0.8636, 0.9616, 0.8636, 0.9137, 0.955, 0.9137, 0.9076, 0.9616, 0.9168, 0.9616, 0.9741, 0.7698, 0.9476, 0.7207, 0.9476, 0.7207, 0.9037, 0.7698, 0.8945, 0.7698, 0.8371, 0.7698, 0.8945, 0.7207, 0.9037, 0.7207, 0.8562, 0.9616, 0.8636, 0.9137, 0.8636, 0.9235, 0.8517, 0.9521, 0.8517, 0.9535, 0.2697, 0.9762, 0.2704, 0.9766, 0.299, 0.9529, 0.299, 0.296, 0.09919, 0.296, 0.1382, 0.2851, 0.1284, 0.2851, 0.1051, 0.7207, 0.9476, 0.7698, 0.9476, 0.7599, 0.9595, 0.7305, 0.9595, 0.01182, 0.8418, 0.01197, 0.8798, 9.203e-05, 0.8728, 0.0, 0.8501, 0.3869, 0.1007, 0.3869, 0.1397, 0.3397, 0.1389, 0.3397, 0.09994, 0.1223, 0.8413, 0.1225, 0.88, 0.06513, 0.8799, 0.06498, 0.8415, 0.9529, 0.4745, 0.9529, 0.4414, 0.6516, 0.9618, 0.0, 0.0, 0.0, 0.0, 0.0, 0.0, 0.0, 0.0, 0.0, 0.0, 0.9527, 0.6984, 0.9527, 0.7464, 0.9137, 0.7464])
me_cube_001.materials.append(mat_pads)
me_cube_001.materials.append(mat_skin)
me_cube_001.use_mirror_vertex_groups = False
me_cube_001.update()
me_cube_005 = bpy.data.meshes.new('Cube.005')
me_cube_005.from_pydata([(-0.03404, 0.03404, -0.01268), (-0.03404, 0.03404, 0.6355), (0.03404, 0.03404, -0.01268), (0.03404, 0.03404, 0.6355), (-0.04815, 0.0, -0.01268), (-0.04815, 0.0, 0.6355), (0.04815, 0.0, -0.01268), (0.04815, 0.0, 0.6355), (2.105e-09, 0.04815, -0.01268), (-2.105e-09, 0.04815, 0.6355), (-0.04043, 0.04043, 0.7566), (1.189e-09, 0.0, -0.0626), (-0.04815, 0.04815, 0.6458), (0.04815, 0.04815, 0.6458), (-0.04815, 0.0, 0.6458), (0.04815, 0.0, 0.6458), (-2.105e-09, 0.04815, 0.6458), (1.777e-06, 0.3633, 0.5406), (-0.04815, 0.04815, 0.7343), (0.04815, 0.04815, 0.7343), (-0.04815, 0.0, 0.7343), (0.04815, 0.0, 0.7343), (-2.105e-09, 0.04815, 0.7343), (0.0, 0.3794, 0.5268), (-1.177e-08, 0.1988, 0.6317), (-1.872e-09, 0.1227, 0.6488), (-0.02986, 0.1227, 0.6488), (-0.02164, 0.1988, 0.6317), (-0.005897, 0.3659, 0.5552), (0.02986, 0.1227, 0.6488), (0.02164, 0.1988, 0.6317), (1.776e-06, 0.3659, 0.5552), (0.005901, 0.3659, 0.5552), (0.02164, 0.207, 0.6874), (0.02986, 0.1239, 0.7169), (-2.105e-09, 0.1239, 0.7169), (-1.545e-08, 0.207, 0.6874), (0.005894, 0.3632, 0.5406), (-0.00589, 0.3632, 0.5406), (-0.02164, 0.207, 0.6874), (-0.02986, 0.1239, 0.7169), (0.04043, 0.04043, 0.7566), (-0.04043, 0.0, 0.7566), (0.04043, 0.0, 0.7566), (-4.458e-09, 0.04043, 0.7566), (5.201e-09, 0.0, 0.7894), (9.009e-06, 0.3088, 0.582), (-2.176e-08, 0.2421, 0.6188), (-0.01463, 0.2421, 0.6188), (-0.009829, 0.3088, 0.582), (0.009847, 0.3088, 0.582), (0.01463, 0.2421, 0.6188), (0.01463, 0.2529, 0.6621), (0.009859, 0.3165, 0.6178), (9.007e-06, 0.3164, 0.6179), (-2.559e-08, 0.2529, 0.6621), (-0.009841, 0.3165, 0.6178), (-0.01463, 0.2529, 0.6621), (0.0, 0.3794, 0.5268), (0.0, 0.3794, 0.5268), (0.0, 0.3794, 0.5268), (0.0, 0.3794, 0.5268), (0.0, 0.3794, 0.5268), (-0.03404, 0.03404, 0.001055), (0.03404, 0.03404, 0.001055), (0.04815, 0.0, 0.001055), (-0.04815, 0.0, 0.001055), (2.015e-09, 0.04815, 0.001055), (-4.65e-08, 0.05737, 0.6628), (0.02986, 0.05751, 0.7322), (-0.02986, 0.05751, 0.7322), (-0.02986, 0.05737, 0.6628), (0.02986, 0.05737, 0.6628), (-4.971e-08, 0.05751, 0.7322)], [], [(66, 5, 1, 63), (67, 9, 3, 64), (41, 44, 45), (9, 1, 12), (64, 3, 7, 65), (44, 10, 45), (9, 16, 13), (63, 1, 9, 67), (5, 14, 12), (7, 3, 13), (8, 2, 11), (2, 6, 11), (10, 42, 45), (4, 0, 11), (0, 8, 11), (15, 13, 19, 21), (32, 37, 61, 60), (12, 14, 20, 18), (36, 33, 52, 55), (16, 9, 12), (3, 9, 13), (15, 7, 13), (1, 5, 12), (24, 27, 48, 47), (18, 20, 42, 10), (21, 19, 41, 43), (30, 24, 47, 51), (33, 30, 51, 52), (22, 18, 10, 44), (19, 22, 44, 41), (73, 69, 34, 35), (35, 34, 33, 36), (53, 50, 37, 32), (68, 71, 26, 25), (25, 26, 27, 24), (27, 39, 57, 48), (72, 68, 25, 29), (29, 25, 24, 30), (56, 54, 31, 28), (69, 72, 29, 34), (34, 29, 30, 33), (46, 49, 38, 17), (70, 73, 35, 40), (40, 35, 36, 39), (49, 56, 28, 38), (71, 70, 40, 26), (26, 40, 39, 27), (54, 53, 32, 31), (43, 41, 45), (39, 36, 55, 57), (53, 54, 55, 52), (49, 46, 47, 48), (46, 50, 51, 47), (50, 53, 52, 51), (54, 56, 57, 55), (56, 49, 48, 57), (50, 46, 17, 37), (31, 32, 60, 59), (38, 28, 58, 62), (17, 38, 62, 23), (37, 17, 23, 61), (28, 31, 59, 58), (0, 63, 67, 8), (2, 64, 65, 6), (8, 67, 64, 2), (4, 66, 63, 0), (12, 18, 70, 71), (18, 22, 73, 70), (19, 13, 72, 69), (13, 16, 68, 72), (16, 12, 71, 68), (22, 19, 69, 73)])
me_cube_005.polygons.foreach_set('use_smooth', [True] * 72)
me_cube_005.polygons.foreach_set('material_index', [0, 0, 0, 0, 0, 0, 0, 0, 0, 0, 0, 0, 0, 0, 0, 1, 1, 1, 1, 0, 0, 0, 0, 1, 0, 0, 1, 1, 0, 0, 1, 1, 1, 1, 1, 1, 1, 1, 1, 1, 1, 1, 1, 1, 1, 1, 1, 1, 0, 1, 1, 1, 1, 1, 1, 1, 1, 1, 1, 1, 1, 1, 0, 0, 0, 0, 1, 1, 1, 1, 1, 1])
_k = set([(12, 14), (12, 16), (13, 15), (13, 16)])
me_cube_005.attributes.new('sharp_edge', 'BOOLEAN', 'EDGE').data.foreach_set('value', [ (min(e.vertices), max(e.vertices)) in _k for e in me_cube_005.edges])
_k = {(12, 14): 1.0, (13, 16): 1.0, (13, 15): 1.0, (13, 19): 1.0, (12, 16): 1.0, (12, 18): 1.0, (18, 20): 1.0, (19, 22): 1.0, (19, 21): 1.0, (18, 22): 1.0}
me_cube_005.attributes.new('crease_edge', 'FLOAT', 'EDGE').data.foreach_set('value', [_k.get((min(e.vertices), max(e.vertices)), 0.0) for e in me_cube_005.edges])
_uv = me_cube_005.uv_layers.new(name='UVMap')
_uv.uv.foreach_set('vector', [0.3803, 0.125, 0.625, 0.125, 0.625, 0.25, 0.3803, 0.25, 0.3803, 0.375, 0.625, 0.375, 0.625, 0.5, 0.3803, 0.5, 0.625, 0.5, 0.75, 0.5, 0.75, 0.625, 0.625, 0.375, 0.625, 0.25, 0.625, 0.25, 0.3803, 0.5, 0.625, 0.5, 0.625, 0.625, 0.3803, 0.625, 0.75, 0.5, 0.875, 0.5, 0.75, 0.625, 0.625, 0.375, 0.625, 0.375, 0.625, 0.5, 0.3803, 0.25, 0.625, 0.25, 0.625, 0.375, 0.3803, 0.375, 0.625, 0.125, 0.625, 0.125, 0.625, 0.25, 0.625, 0.625, 0.625, 0.5, 0.625, 0.5, 0.375, 0.375, 0.375, 0.5, 0.375, 0.375, 0.375, 0.5, 0.375, 0.625, 0.375, 0.5, 0.875, 0.5, 0.875, 0.625, 0.75, 0.625, 0.375, 0.125, 0.375, 0.25, 0.375, 0.125, 0.375, 0.25, 0.375, 0.375, 0.375, 0.25, 0.625, 0.625, 0.625, 0.5, 0.625, 0.5, 0.625, 0.625, 0.625, 0.5, 0.625, 0.5, 0.625, 0.5, 0.625, 0.5, 0.625, 0.25, 0.625, 0.125, 0.625, 0.125, 0.625, 0.25, 0.75, 0.5, 0.625, 0.5, 0.625, 0.5, 0.75, 0.5, 0.625, 0.375, 0.625, 0.375, 0.625, 0.25, 0.625, 0.5, 0.625, 0.375, 0.625, 0.5, 0.625, 0.625, 0.625, 0.625, 0.625, 0.5, 0.625, 0.25, 0.625, 0.125, 0.625, 0.25, 0.625, 0.375, 0.625, 0.25, 0.625, 0.25, 0.625, 0.375, 0.625, 0.25, 0.625, 0.125, 0.625, 0.125, 0.625, 0.25, 0.625, 0.625, 0.625, 0.5, 0.625, 0.5, 0.625, 0.625, 0.625, 0.5, 0.625, 0.375, 0.625, 0.375, 0.625, 0.5, 0.625, 0.5, 0.625, 0.5, 0.625, 0.5, 0.625, 0.5, 0.75, 0.5, 0.875, 0.5, 0.875, 0.5, 0.75, 0.5, 0.625, 0.5, 0.75, 0.5, 0.75, 0.5, 0.625, 0.5, 0.75, 0.5, 0.625, 0.5, 0.625, 0.5, 0.75, 0.5, 0.75, 0.5, 0.625, 0.5, 0.625, 0.5, 0.75, 0.5, 0.625, 0.5, 0.625, 0.5, 0.625, 0.5, 0.625, 0.5, 0.625, 0.375, 0.625, 0.25, 0.625, 0.25, 0.625, 0.375, 0.625, 0.375, 0.625, 0.25, 0.625, 0.25, 0.625, 0.375, 0.625, 0.25, 0.625, 0.25, 0.625, 0.25, 0.625, 0.25, 0.625, 0.5, 0.625, 0.375, 0.625, 0.375, 0.625, 0.5, 0.625, 0.5, 0.625, 0.375, 0.625, 0.375, 0.625, 0.5, 0.8233, 0.4483, 0.7242, 0.4484, 0.7242, 0.4484, 0.8233, 0.4483, 0.625, 0.5, 0.625, 0.5, 0.625, 0.5, 0.625, 0.5, 0.625, 0.5, 0.625, 0.5, 0.625, 0.5, 0.625, 0.5, 0.625, 0.375, 0.625, 0.276, 0.625, 0.276, 0.625, 0.375, 0.875, 0.5, 0.75, 0.5, 0.75, 0.5, 0.875, 0.5, 0.875, 0.5, 0.75, 0.5, 0.75, 0.5, 0.875, 0.5, 0.625, 0.25, 0.625, 0.25, 0.625, 0.25, 0.625, 0.25, 0.625, 0.25, 0.625, 0.25, 0.625, 0.25, 0.625, 0.25, 0.625, 0.25, 0.625, 0.25, 0.625, 0.25, 0.625, 0.25, 0.7242, 0.4742, 0.625, 0.4741, 0.625, 0.4741, 0.7242, 0.4742, 0.625, 0.625, 0.625, 0.5, 0.75, 0.625, 0.875, 0.5, 0.75, 0.5, 0.75, 0.5, 0.875, 0.5, 0.625, 0.4741, 0.7242, 0.4742, 0.75, 0.5, 0.625, 0.5, 0.625, 0.276, 0.625, 0.375, 0.625, 0.375, 0.625, 0.25, 0.625, 0.401, 0.625, 0.5, 0.625, 0.5, 0.625, 0.375, 0.625, 0.5, 0.625, 0.5, 0.625, 0.5, 0.625, 0.5, 0.7242, 0.4484, 0.8233, 0.4483, 0.875, 0.5, 0.75, 0.5, 0.625, 0.25, 0.625, 0.25, 0.625, 0.25, 0.625, 0.25, 0.625, 0.5, 0.625, 0.401, 0.625, 0.401, 0.625, 0.5, 0.7242, 0.4742, 0.625, 0.4741, 0.625, 0.4741, 0.7242, 0.4742, 0.625, 0.25, 0.625, 0.25, 0.625, 0.25, 0.625, 0.25, 0.625, 0.375, 0.625, 0.276, 0.625, 0.276, 0.625, 0.375, 0.625, 0.5, 0.625, 0.401, 0.625, 0.401, 0.625, 0.5, 0.8233, 0.4483, 0.7242, 0.4484, 0.7242, 0.4484, 0.8233, 0.4483, 0.375, 0.25, 0.3803, 0.25, 0.3803, 0.375, 0.375, 0.375, 0.375, 0.5, 0.3803, 0.5, 0.3803, 0.625, 0.375, 0.625, 0.375, 0.375, 0.3803, 0.375, 0.3803, 0.5, 0.375, 0.5, 0.375, 0.125, 0.3803, 0.125, 0.3803, 0.25, 0.375, 0.25, 0.625, 0.25, 0.625, 0.25, 0.625, 0.25, 0.625, 0.25, 0.875, 0.5, 0.75, 0.5, 0.75, 0.5, 0.875, 0.5, 0.625, 0.5, 0.625, 0.5, 0.625, 0.5, 0.625, 0.5, 0.625, 0.5, 0.625, 0.375, 0.625, 0.375, 0.625, 0.5, 0.625, 0.375, 0.625, 0.25, 0.625, 0.25, 0.625, 0.375, 0.75, 0.5, 0.625, 0.5, 0.625, 0.5, 0.75, 0.5])
me_cube_005.materials.append(mat_wood)
me_cube_005.materials.append(mat_steel)
me_cube_005.update()
me_cube = bpy.data.meshes.new('Cube')
me_cube.from_pydata([(0.4568, -0.2315, 0.06612), (0.4776, -0.2536, 0.06612), (0.4568, 0.2315, 0.06612), (0.4776, 0.2536, 0.06612), (0.0, 0.2315, 0.06612), (0.0, 0.2536, 0.06612), (0.0, -0.2315, 0.06612), (0.0, -0.2536, 0.06612), (0.4776, -0.2536, 0.1117), (0.4776, 0.2536, 0.1117), (0.0, 0.2536, 0.1117), (0.0, -0.2536, 0.1117), (0.4568, 0.2315, -0.3495), (0.4568, -0.2315, -0.3495), (0.0, 0.2315, -0.3495), (0.0, -0.2315, -0.3495), (0.3614, -0.1385, 0.2091), (0.3614, 0.1385, 0.2091), (0.0, -0.1385, 0.2091), (0.0, 0.1385, 0.2091), (0.02479, 0.2315, 0.06612), (0.02479, -0.2536, 0.06612), (0.02479, 0.2536, 0.06612), (0.02479, -0.2315, 0.06612), (0.02479, -0.2536, 0.1117), (0.02479, 0.2536, 0.1117), (0.02479, 0.2315, -0.3495), (0.02479, -0.2315, -0.3495), (0.02479, -0.1385, 0.2091), (0.02479, 0.1385, 0.2091), (0.0, -0.2874, 0.07255), (0.0, -0.2874, 0.1132), (0.0, -0.2536, 0.02819), (0.0, -0.2536, 0.1376), (0.01952, -0.2874, 0.05264), (0.009845, -0.2874, 0.1132), (0.07, -0.2536, 0.02819), (0.07, -0.2536, 0.1376), (0.0, -0.2874, 0.1706), (0.0, -0.2536, 0.1706), (0.03885, -0.2874, 0.1706), (0.03885, -0.2536, 0.1706), (0.0, -0.2874, 0.02819), (0.0, -0.2874, 0.1376), (0.07, -0.2874, 0.1376), (0.07, -0.2874, 0.02819), (0.009845, -0.2874, 0.1041), (0.004457, -0.2874, 0.07255), (0.009761, -0.2874, 0.1132), (0.004457, -0.2874, 0.1041), (0.0, -0.2563, 0.08291), (0.0, -0.2563, 0.1132), (0.004457, -0.2563, 0.1132), (0.0, -0.2563, 0.07255), (0.009845, -0.2563, 0.1132), (0.009845, -0.2563, 0.1041), (0.004457, -0.2563, 0.07255), (0.004457, -0.2563, 0.1041)], [], [(0, 2, 3, 1), (23, 0, 1, 21), (21, 1, 8, 24), (20, 4, 5, 22), (20, 2, 12, 26), (25, 10, 19, 29), (22, 5, 10, 25), (1, 3, 9, 8), (26, 27, 15, 14), (2, 0, 13, 12), (23, 6, 15, 27), (29, 28, 16, 17), (8, 9, 17, 16), (24, 8, 16, 28), (11, 24, 28, 18), (19, 18, 28, 29), (0, 23, 27, 13), (12, 13, 27, 26), (3, 22, 25, 9), (9, 25, 29, 17), (4, 20, 26, 14), (2, 20, 22, 3), (7, 21, 24, 11), (6, 23, 21, 7), (32, 33, 37, 36), (36, 37, 44, 45), (30, 47, 56, 53), (32, 36, 45, 42), (37, 33, 39, 41), (41, 39, 38, 40), (44, 37, 41, 40), (43, 44, 40, 38), (35, 46, 34, 45, 44), (34, 47, 30, 42, 45), (31, 48, 35, 44, 43), (48, 31, 51, 52), (34, 46, 49, 47), (47, 49, 57, 56), (57, 52, 51, 50), (56, 57, 50, 53), (55, 54, 52, 57), (49, 46, 55, 57), (35, 48, 52, 54), (46, 35, 54, 55)])
me_cube.polygons.foreach_set('material_index', [1, 1, 0, 0, 1, 0, 0, 0, 0, 1, 0, 1, 1, 1, 0, 0, 1, 1, 0, 1, 0, 1, 0, 0, 0, 0, 0, 0, 0, 0, 0, 0, 0, 0, 0, 0, 0, 0, 0, 0, 0, 0, 0, 0])
_uv = me_cube.uv_layers.new(name='UVMap')
_uv.uv.foreach_set('vector', [0.375, 0.0, 0.375, 0.25, 0.625, 0.25, 0.625, 0.0, 0.375, 0.8873, 0.375, 1.0, 0.625, 1.0, 0.625, 0.8873, 0.625, 0.8873, 0.625, 1.0, 0.625, 1.0, 0.625, 0.8873, 0.375, 0.3627, 0.375, 0.375, 0.625, 0.375, 0.625, 0.3627, 0.375, 0.3627, 0.375, 0.25, 0.375, 0.25, 0.375, 0.3627, 0.625, 0.3627, 0.625, 0.375, 0.625, 0.375, 0.625, 0.3627, 0.625, 0.3627, 0.625, 0.375, 0.625, 0.375, 0.625, 0.3627, 0.625, 0.0, 0.625, 0.25, 0.625, 0.25, 0.625, 0.0, 0.2377, 0.5, 0.2377, 0.75, 0.25, 0.75, 0.25, 0.5, 0.375, 0.25, 0.375, 0.0, 0.375, 0.0, 0.375, 0.25, 0.375, 0.8873, 0.375, 0.875, 0.375, 0.875, 0.375, 0.8873, 0.7623, 0.5, 0.7623, 0.75, 0.875, 0.75, 0.875, 0.5, 0.625, 0.0, 0.625, 0.25, 0.625, 0.25, 0.625, 0.0, 0.625, 0.8873, 0.625, 1.0, 0.625, 1.0, 0.625, 0.8873, 0.625, 0.875, 0.625, 0.8873, 0.625, 0.8873, 0.625, 0.875, 0.75, 0.5, 0.75, 0.75, 0.7623, 0.75, 0.7623, 0.5, 0.375, 1.0, 0.375, 0.8873, 0.375, 0.8873, 0.375, 1.0, 0.125, 0.5, 0.125, 0.75, 0.2377, 0.75, 0.2377, 0.5, 0.625, 0.25, 0.625, 0.3627, 0.625, 0.3627, 0.625, 0.25, 0.625, 0.25, 0.625, 0.3627, 0.625, 0.3627, 0.625, 0.25, 0.375, 0.375, 0.375, 0.3627, 0.375, 0.3627, 0.375, 0.375, 0.375, 0.25, 0.375, 0.3627, 0.625, 0.3627, 0.625, 0.25, 0.625, 0.875, 0.625, 0.8873, 0.625, 0.8873, 0.625, 0.875, 0.375, 0.875, 0.375, 0.8873, 0.625, 0.8873, 0.625, 0.875, 0.375, 0.25, 0.625, 0.25, 0.625, 0.5, 0.375, 0.5, 0.375, 0.5, 0.625, 0.5, 0.625, 0.75, 0.375, 0.75, 0.3893, 0.9888, 0.3893, 0.875, 0.3893, 0.875, 0.3893, 0.9888, 0.125, 0.5, 0.375, 0.5, 0.375, 0.75, 0.125, 0.75, 0.625, 0.5, 0.625, 0.25, 0.625, 0.25, 0.625, 0.5, 0.625, 0.5, 0.875, 0.5, 0.875, 0.75, 0.625, 0.75, 0.625, 0.75, 0.625, 0.5, 0.625, 0.5, 0.625, 0.75, 0.625, 1.0, 0.625, 0.75, 0.625, 0.75, 0.625, 1.0, 0.6107, 0.7612, 0.5, 0.7612, 0.3893, 0.7612, 0.375, 0.75, 0.625, 0.75, 0.3893, 0.7612, 0.3893, 0.875, 0.3893, 0.9888, 0.375, 1.0, 0.375, 0.75, 0.6107, 0.9888, 0.6107, 0.875, 0.6107, 0.7612, 0.625, 0.75, 0.625, 1.0, 0.6107, 0.875, 0.6107, 0.9888, 0.6107, 0.9888, 0.6107, 0.875, 0.3893, 0.7612, 0.5, 0.7612, 0.5, 0.875, 0.3893, 0.875, 0.3893, 0.875, 0.5, 0.875, 0.5, 0.875, 0.3893, 0.875, 0.5, 0.875, 0.6107, 0.875, 0.6107, 0.9888, 0.5, 0.9888, 0.3893, 0.875, 0.5, 0.875, 0.5, 0.9888, 0.3893, 0.9888, 0.5, 0.7612, 0.6107, 0.7612, 0.6107, 0.875, 0.5, 0.875, 0.5, 0.875, 0.5, 0.7612, 0.5, 0.7612, 0.5, 0.875, 0.6107, 0.7612, 0.6107, 0.875, 0.6107, 0.875, 0.6107, 0.7612, 0.5, 0.7612, 0.6107, 0.7612, 0.6107, 0.7612, 0.5, 0.7612])
me_cube.materials.append(mat_steel)
me_cube.materials.append(mat_wood)
me_cube.update()
arm_armature = bpy.data.armatures.new('Armature')  # bones are not reproduced

# ---- objects
ob_fpscamera = bpy.data.objects.new('FpsCamera', cam_camera_001)
ob_sun = bpy.data.objects.new('Sun', light_sun)
ob_modelcamera = bpy.data.objects.new('ModelCamera', cam_camera)
ob_armature = bpy.data.objects.new('Armature', arm_armature)
ob_arms = bpy.data.objects.new('Arms', me_cube_001)
ob_pickaxe = bpy.data.objects.new('Pickaxe', me_cube_005)
ob_point = bpy.data.objects.new('Point', light_point)
ob_cube = bpy.data.objects.new('Cube', me_cube)

# ---- transforms, parenting, visibility, modifiers, constraints
ob_fpscamera.location = (0.0, -0.8882, 0.8771)
ob_fpscamera.rotation_euler = (1.571, 0.0, 0.0)
ob_sun.location = (0.0, 0.0, 0.0)
ob_sun.rotation_euler = (0.5438, -0.0, 0.0)
ob_modelcamera.location = (0.0, -2.016, 0.0)
ob_modelcamera.rotation_euler = (1.571, 0.0, 0.0)
ob_armature.location = (0.0, 0.0, 0.0)
ob_arms.parent = ob_armature
ob_arms.location = (0.0, 0.0, 0.0)
ob_arms.scale = (0.5264, 0.5264, 0.5264)
ob_arms.lock_rotations_4d = False
ob_arms.empty_display_type = 'ARROWS'
ob_arms.lineart.crease_threshold = 0.0
_vg = ob_arms.vertex_groups.new(name='Pads')
for _i, _w in zip([19, 20, 21, 22, 23, 24, 25, 26, 27, 28, 29, 30, 31, 32, 33, 34, 35, 36, 37, 38, 39, 40, 41, 42, 43, 44, 46, 47, 48, 49, 50, 51, 52, 54, 55, 56, 57, 58, 59, 60, 68], [0.5002, 0.5001, 0.5, 0.5, 0.5002, 0.5001, 0.5, 0.5, 0.5001, 0.5002, 0.5, 0.5, 0.5002, 0.5, 0.5, 0.5002, 0.3336, 0.5005, 0.5, 0.5, 0.5, 0.5, 0.5, 0.5, 0.5, 0.5, 0.5003, 0.5005, 0.5003, 0.5002, 0.5004, 0.5004, 0.5005, 0.3335, 0.3336, 0.3335, 0.3335, 0.3336, 0.3336, 0.3336, 0.5]): _vg.add([_i], _w, 'REPLACE')
_vg = ob_arms.vertex_groups.new(name='Arms')
for _i, _w in zip([35, 45, 53, 54, 55, 56, 57, 58, 59, 60, 61, 62, 63, 64, 65, 66, 67, 69, 70, 71, 72, 73, 74, 75, 76, 77, 78, 79, 80, 81, 82, 83, 84, 85, 86, 87, 88, 89, 90, 91, 92, 93, 94, 95, 96, 97, 99, 100, 101, 102, 103, 104, 105, 130, 131, 132, 133, 134, 135, 136, 137, 138, 139, 140, 141, 142, 143, 144, 145, 146, 147, 148, 149, 150, 151, 152, 153, 154, 155, 156], [0.3336, 0.497, 0.5012, 0.3335, 0.3336, 0.3335, 0.3335, 0.3336, 0.3336, 0.3336, 0.5007, 0.5012, 0.5007, 0.5005, 0.5011, 0.5011, 0.5011, 0.4973, 0.4973, 0.497, 0.4982, 0.5022, 0.4965, 0.4982, 0.03519, 0.3385, 0.03859, 0.06068, 0.05659, 0.0, 0.3374, 0.3403, 0.3387, 0.3404, 0.3405, 0.3363, 0.3367, 0.3391, 0.2504, 0.3379, 0.3384, 0.3392, 0.3373, 0.3383, 0.3401, 0.3358, 0.2505, 0.2501, 0.2142, 0.2165, 0.2504, 0.2514, 0.2511, 0.3572, 0.003143, 0.3526, 0.01502, 0.009537, 0.2626, 0.2637, 0.2891, 0.2876, 0.2877, 0.2873, 0.2875, 0.2878, 0.3544, 0.3576, 0.363, 0.3641, 0.3683, 0.3578, 0.2542, 0.2539, 0.2767, 0.2578, 0.2755, 0.2564, 0.2794, 0.2779]): _vg.add([_i], _w, 'REPLACE')
_vg = ob_arms.vertex_groups.new(name='Hands')
for _i, _w in zip([0, 1, 2, 3, 4, 5, 6, 7, 8, 9, 10, 11, 12, 13, 14, 15, 16, 17, 18, 90, 98, 99, 100, 101, 102, 103, 104, 105, 106, 107, 108, 109, 110, 111, 112, 113, 114, 115, 116, 117, 118, 119, 120, 121, 122, 123, 124, 125, 126, 127, 128, 129, 135, 136, 137, 138, 139, 140, 141, 142, 157, 158, 159, 160, 161, 162, 163, 164, 165, 166, 167, 168, 169, 170, 171, 172, 173, 174, 175, 176, 177, 178, 179, 180, 181, 182, 183, 184, 185, 186, 187, 188, 189, 190, 191, 192, 193, 194, 195, 196, 197, 198, 199, 200, 201, 202, 203, 204, 205, 206, 207, 208, 209, 210, 211, 212, 213, 214, 215, 216, 217, 218, 219, 220, 221, 222, 223, 224, 225], [1.0, 1.0, 1.0, 1.0, 1.0, 1.0, 1.0, 1.0, 1.0, 1.0, 1.0, 1.0, 1.0, 1.0, 1.0, 1.0, 1.0, 1.0, 1.0, 0.2504, 0.3344, 0.2505, 0.2501, 0.2142, 0.2165, 0.2504, 0.2514, 0.2511, 0.3349, 0.3336, 0.3055, 0.2883, 0.3346, 0.3371, 0.335, 0.3353, 0.3359, 0.3266, 0.3175, 0.3355, 0.336, 0.3308, 0.3336, 0.3374, 0.337, 0.335, 0.3338, 0.334, 0.3398, 0.3347, 0.3402, 0.3348, 0.1313, 0.1319, 0.1446, 0.1438, 0.1439, 0.1437, 0.1437, 0.1439, 1.0, 1.0, 1.0, 1.0, 1.0, 1.0, 1.0, 1.0, 1.0, 1.0, 1.0, 1.0, 1.0, 1.0, 1.0, 1.0, 1.0, 1.0, 1.0, 1.0, 1.0, 1.0, 1.0, 1.0, 1.0, 1.0, 1.0, 1.0, 1.0, 1.0, 1.0, 1.0, 1.0, 1.0, 1.0, 1.0, 1.0, 1.0, 1.0, 1.0, 1.0, 1.0, 1.0, 1.0, 1.0, 1.0, 1.0, 1.0, 1.0, 1.0, 1.0, 1.0, 1.0, 1.0, 1.0, 1.0, 1.0, 1.0, 1.0, 1.0, 1.0, 1.0, 1.0, 1.0, 1.0, 1.0, 1.0, 1.0, 0.6676]): _vg.add([_i], _w, 'REPLACE')
_vg = ob_arms.vertex_groups.new(name='Elbow.R')
for _i, _w in zip([76, 77, 78, 79, 80, 81, 83, 84, 87, 88, 130, 131, 132, 133, 134, 143, 144, 145, 146, 147, 148, 149, 150, 151, 152, 153, 154, 155, 156], [0.9225, 0.001917, 0.9145, 0.8653, 0.8721, 1.0, 0.0004074, 0.001669, 0.009138, 0.009007, 0.2045, 0.993, 0.209, 0.9673, 0.9795, 0.2082, 0.2033, 0.1941, 0.1974, 0.1971, 0.2008, 0.3065, 0.3075, 0.3042, 0.297, 0.3074, 0.3072, 0.3008, 0.3049]): _vg.add([_i], _w, 'REPLACE')
_vg = ob_arms.vertex_groups.new(name='Bone.001')
for _i, _w in zip([45, 69, 70, 71, 72, 73, 74, 75, 76, 77, 78, 79, 80, 81, 82, 83, 84, 85, 86, 87, 88, 89, 90, 91, 92, 93, 94, 95, 96, 97, 98, 99, 100, 101, 102, 103, 104, 105, 106, 107, 108, 109, 110, 111, 112, 113, 114, 115, 116, 117, 118, 119, 120, 123, 124, 125, 127, 128, 129, 130, 131, 132, 133, 134, 135, 136, 137, 138, 139, 140, 141, 142, 143, 144, 145, 146, 147, 148, 149, 150, 151, 152, 153, 154, 155, 156, 221, 225], [0.005949, 0.005484, 0.005483, 0.005949, 0.003648, 0.007156, 0.007073, 0.003647, 0.01784, 0.3228, 0.01957, 0.03083, 0.02875, 0.0, 0.3313, 0.3246, 0.3229, 0.3247, 0.3268, 0.3196, 0.3199, 0.3252, 0.2097, 0.331, 0.3307, 0.3303, 0.3313, 0.3308, 0.3299, 0.3321, 0.1625, 0.2087, 0.1961, 0.1648, 0.1835, 0.2038, 0.1834, 0.2212, 0.1623, 0.08421, 0.08435, 0.1371, 0.1548, 0.06243, 0.1603, 0.08945, 0.09274, 0.0225, 0.05353, 0.08856, 0.03398, 0.01256, 0.02502, 0.03594, 0.008592, 0.03738, 0.03861, 0.002338, 0.009812, 0.09271, 0.001517, 0.09207, 0.00726, 0.004601, 0.2289, 0.2413, 0.2456, 0.2533, 0.2608, 0.2686, 0.2615, 0.2578, 0.09256, 0.09266, 0.09317, 0.08934, 0.09088, 0.08853, 0.1857, 0.1852, 0.2021, 0.1888, 0.2009, 0.1841, 0.2016, 0.1996, 0.01285, 0.003967]): _vg.add([_i], _w, 'REPLACE')
_vg = ob_arms.vertex_groups.new(name='Bone.002')
for _i, _w in zip([90, 98, 99, 100, 101, 102, 103, 104, 105, 106, 107, 108, 109, 110, 111, 112, 113, 114, 115, 116, 117, 118, 119, 120, 122, 123, 124, 125, 126, 127, 128, 129, 135, 136, 137, 138, 139, 140, 141, 142, 174, 175, 176, 177, 178, 179, 180, 181, 182, 183, 184, 185, 186, 187, 188, 189, 211, 221, 222, 225], [0.03903, 0.1688, 0.03979, 0.01369, 0.01018, 0.02882, 0.04512, 0.002451, 0.02544, 0.1679, 0.02572, 0.0247, 0.1402, 0.1761, 0.001944, 0.1696, 0.2399, 0.2354, 0.01735, 0.2437, 0.2404, 0.2929, 0.225, 0.2544, 0.02856, 0.287, 0.2928, 0.2815, 0.3277, 0.2831, 0.1491, 0.2276, 0.006239, 0.01755, 0.001409, 0.00787, 0.02285, 0.01456, 0.0224, 0.02593, 1.0, 1.0, 1.0, 1.0, 1.0, 1.0, 1.0, 1.0, 1.0, 1.0, 1.0, 1.0, 1.0, 1.0, 1.0, 1.0, 0.04094, 0.002567, 0.02047, 0.1171]): _vg.add([_i], _w, 'REPLACE')
_vg = ob_arms.vertex_groups.new(name='Bone.004')
for _i, _w in zip([100, 101, 104, 107, 108, 109, 111, 115, 116, 118, 119, 120, 121, 122, 123, 124, 125, 126, 127, 128, 129, 135, 137, 138, 209, 210, 211, 212, 213, 214, 215, 217, 218, 219, 220, 221, 222, 223, 225], [0.04002, 0.03856, 0.05983, 0.2228, 0.1949, 0.007574, 0.2615, 0.2838, 0.02011, 0.001166, 0.09014, 0.05346, 0.3208, 0.3015, 0.00706, 0.02807, 0.01309, 0.001324, 0.008839, 0.1791, 0.09276, 0.02363, 0.0344, 0.02302, 0.9364, 0.009956, 0.9453, 0.05994, 0.9433, 0.05977, 0.01613, 0.01827, 0.01948, 0.00713, 0.4732, 0.4942, 0.5025, 0.4797, 0.04385]): _vg.add([_i], _w, 'REPLACE')
_vg = ob_arms.vertex_groups.new(name='Bone.005')
for _i, _w in zip([121, 209, 210, 212, 213, 214, 215, 216, 217, 218, 219, 220, 221, 222, 223], [0.0043, 0.02118, 0.9693, 0.9389, 0.009947, 0.9393, 0.9662, 0.9851, 0.9652, 0.9646, 0.9708, 0.4952, 0.4694, 0.4696, 0.4881]): _vg.add([_i], _w, 'REPLACE')
_vg = ob_arms.vertex_groups.new(name='UpperArm.R')
for _i, _w in zip([19, 20, 21, 22, 23, 24, 25, 26, 27, 28, 29, 30, 31, 32, 33, 34, 35, 36, 37, 38, 39, 40, 41, 42, 43, 44, 45, 46, 47, 48, 49, 50, 51, 52, 53, 54, 55, 56, 57, 58, 59, 60, 61, 62, 63, 64, 65, 66, 67, 68, 69, 70, 71, 72, 73, 74, 75, 76, 77, 78, 79, 80, 81, 83, 84, 85, 86, 87, 88, 89, 130, 131, 132, 133, 134, 143, 144, 145, 146, 147, 148, 149, 150, 151, 152, 153, 154, 155, 156], [0.9996, 0.9997, 0.9999, 1.0, 0.9996, 0.9997, 0.9999, 1.0, 0.9998, 0.9997, 0.9999, 0.9999, 0.9997, 0.9999, 1.0, 0.9996, 0.6654, 0.999, 1.0, 1.0, 1.0, 1.0, 1.0, 1.0, 1.0, 1.0, 0.9649, 0.9994, 0.999, 0.9994, 0.9995, 0.9992, 0.9991, 0.9991, 0.9976, 0.6659, 0.6654, 0.6659, 0.6661, 0.6656, 0.6655, 0.6655, 0.9987, 0.9976, 0.9986, 0.9989, 0.9977, 0.9977, 0.9978, 1.0, 0.9945, 0.9667, 0.9941, 0.9964, 0.9776, 0.9668, 0.969, 0.03719, 0.02762, 0.04231, 0.06646, 0.06925, 0.0, 0.01265, 0.027, 0.01309, 0.003584, 0.02935, 0.02617, 0.02073, 0.6618, 0.003924, 0.6775, 0.01624, 0.009697, 0.6664, 0.6647, 0.6647, 0.6618, 0.6272, 0.6936, 0.1362, 0.1396, 0.148, 0.1353, 0.1525, 0.1336, 0.1402, 0.1493]): _vg.add([_i], _w, 'REPLACE')
_vg = ob_arms.vertex_groups.new(name='LowerArm.R')
for _i, _w in zip([45, 70, 73, 74, 75, 76, 77, 78, 79, 80, 81, 82, 83, 84, 85, 86, 87, 88, 89, 90, 91, 92, 93, 94, 95, 96, 97, 98, 99, 100, 101, 102, 103, 104, 105, 106, 107, 108, 109, 110, 111, 112, 113, 114, 115, 116, 117, 118, 121, 123, 124, 125, 127, 130, 131, 132, 133, 134, 135, 136, 137, 138, 139, 140, 141, 142, 143, 144, 145, 146, 147, 148, 149, 150, 151, 152, 153, 154, 155, 156], [0.04387, 0.04191, 0.005444, 0.0394, 0.04117, 0.01767, 0.9723, 0.01868, 0.03003, 0.02395, 0.0, 0.9975, 0.9886, 0.9732, 0.9886, 0.9963, 0.9643, 0.9676, 0.9794, 0.1226, 0.9969, 0.9961, 0.9951, 0.9979, 0.9961, 0.9937, 1.0, 0.0002188, 0.09444, 0.03825, 0.4972, 0.5524, 0.1411, 0.07152, 0.07386, 6.862e-05, 0.0, 0.2581, 0.4126, 2.882e-06, 1.815e-06, 0.0, 0.00147, 3.797e-05, 0.07467, 0.1605, 1.503e-06, 2.062e-05, 0.00372, 0.05002, 0.01843, 6.405e-06, 0.001545, 0.04417, 0.001162, 0.02266, 0.006944, 0.004659, 0.6899, 0.7266, 0.4635, 0.4453, 0.4786, 0.4702, 0.4954, 0.5047, 0.0348, 0.0424, 0.05238, 0.05516, 0.09066, 0.01814, 0.5584, 0.5527, 0.4307, 0.5684, 0.4213, 0.5586, 0.446, 0.4305]): _vg.add([_i], _w, 'REPLACE')
_vg = ob_arms.vertex_groups.new(name='Hand.R')
for _i, _w in zip([82, 90, 92, 95, 96, 97, 98, 99, 100, 101, 102, 103, 104, 105, 106, 107, 108, 109, 110, 111, 112, 113, 114, 115, 116, 117, 118, 119, 120, 121, 122, 123, 124, 125, 126, 127, 128, 129, 135, 136, 137, 138, 139, 140, 141, 142, 225], [0.04885, 0.3736, 0.03899, 0.0288, 0.02302, 0.0464, 0.7665, 0.2904, 0.2867, 0.2584, 0.1765, 0.3762, 0.2836, 0.2906, 0.6891, 0.5313, 0.5375, 0.3018, 0.7901, 0.5394, 0.5462, 0.9259, 0.8249, 0.63, 0.3878, 0.9113, 0.8431, 0.7751, 0.4286, 0.4984, 0.6805, 0.9808, 0.5138, 0.8646, 1.0, 0.9461, 0.7188, 0.6614, 0.1181, 0.07346, 0.1396, 0.1487, 0.1263, 0.1555, 0.1813, 0.1712, 0.2639]): _vg.add([_i], _w, 'REPLACE')
_vg = ob_arms.vertex_groups.new(name='Thumb.1.R')
for _i, _w in zip([90, 96, 98, 100, 101, 102, 103, 104, 105, 107, 108, 109, 111, 112, 115, 116, 118, 121, 122, 123, 124, 125, 126, 127, 128, 135, 137, 138, 209, 210, 211, 212, 213, 214, 215, 216, 217, 218, 219, 220, 221, 222, 223], [0.0, 0.0, 0.0, 1.47e-06, 1.08e-07, 0.0, 0.0, 1.636e-05, 0.0, 0.0, 0.000599, 0.001458, 0.0, 0.0, 0.0, 0.002099, 0.0, 9.107e-05, 4.522e-05, 0.0, 0.0001649, 0.0, 0.0, 0.0, 0.0, 6.622e-08, 9.403e-06, 8.455e-07, 0.9175, 0.06108, 0.9163, 0.06257, 0.9332, 0.06176, 0.06191, 0.00418, 0.005842, 0.004265, 0.006622, 0.4991, 0.4997, 0.4992, 0.4997]): _vg.add([_i], _w, 'REPLACE')
_vg = ob_arms.vertex_groups.new(name='Thumb.2.R')
for _i, _w in zip([209, 210, 211, 212, 213, 214, 215, 216, 217, 218, 219, 220, 221, 222, 223], [0.08251, 0.9389, 0.08372, 0.9374, 0.06684, 0.9382, 0.9381, 0.9729, 0.9721, 0.9729, 0.9717, 0.5009, 0.5003, 0.5008, 0.5003]): _vg.add([_i], _w, 'REPLACE')
_vg = ob_arms.vertex_groups.new(name='Index.1.R')
for _i, _w in zip([115, 118, 119, 122, 126, 128, 129, 200, 203, 204, 205, 206, 207, 208, 224, 225], [0.0, 0.0, 0.004134, 0.001017, 0.0, 0.0002418, 0.0001581, 0.4982, 0.4984, 0.9389, 0.4982, 0.9331, 0.4984, 0.9331, 0.936, 9.52e-06]): _vg.add([_i], _w, 'REPLACE')
_vg = ob_arms.vertex_groups.new(name='Index.2.R')
for _i, _w in zip([190, 191, 192, 193, 194, 195, 196, 197, 198, 199, 200, 201, 202, 203, 204, 205, 206, 207, 208, 224], [0.05301, 0.4825, 0.05333, 0.05333, 0.007831, 0.01022, 0.01022, 0.007831, 0.05301, 0.4825, 0.4829, 0.4825, 0.4825, 0.4827, 0.05876, 0.4829, 0.06437, 0.4827, 0.06437, 0.06156]): _vg.add([_i], _w, 'REPLACE')
_vg = ob_arms.vertex_groups.new(name='Index.3.R')
for _i, _w in zip([190, 191, 192, 193, 194, 195, 196, 197, 198, 199, 201, 202], [0.9449, 0.4986, 0.9446, 0.9446, 0.97, 0.9687, 0.9687, 0.97, 0.9449, 0.4986, 0.4986, 0.4986]): _vg.add([_i], _w, 'REPLACE')
_vg = ob_arms.vertex_groups.new(name='Middle.1.R')
for _i, _w in zip([116, 119, 120, 122, 123, 124, 126, 128, 129, 184, 187, 188, 189, 225], [0.0, 0.0002626, 0.0, 0.0, 0.0, 8.139e-06, 0.0, 0.001096, 5.751e-10, 0.499, 0.4991, 0.499, 0.4991, 7.039e-05]): _vg.add([_i], _w, 'REPLACE')
_vg = ob_arms.vertex_groups.new(name='Middle.2.R')
for _i, _w in zip([174, 175, 176, 177, 182, 183, 184, 185, 186, 187, 188, 189], [0.03313, 0.4869, 0.03359, 0.03359, 0.03313, 0.4869, 0.4871, 0.4869, 0.4869, 0.487, 0.4871, 0.487]): _vg.add([_i], _w, 'REPLACE')
_vg = ob_arms.vertex_groups.new(name='Middle.3.R')
for _i, _w in zip([174, 175, 176, 177, 178, 179, 180, 181, 182, 183, 185, 186], [0.9572, 0.4992, 0.957, 0.957, 0.9767, 0.9757, 0.9757, 0.9767, 0.9572, 0.4992, 0.4992, 0.4992]): _vg.add([_i], _w, 'REPLACE')
_vg = ob_arms.vertex_groups.new(name='Ring.1.R')
for _i, _w in zip([90, 98, 112, 113, 118, 119, 120, 122, 123, 124, 126, 128, 129, 158, 166, 167, 168, 169, 170, 171, 172, 173], [0.0, 0.0, 0.0, 0.0, 0.0, 0.0, 0.0, 0.0, 0.0, 0.0, 0.0, 0.0, 0.0, 0.02064, 0.02064, 0.4988, 0.02066, 0.02066, 0.499, 0.4988, 0.499, 0.9332]): _vg.add([_i], _w, 'REPLACE')
_vg = ob_arms.vertex_groups.new(name='Ring.2.R')
for _i, _w in zip([157, 158, 159, 160, 161, 162, 163, 164, 165, 166, 167, 168, 169, 170, 171, 172, 173], [0.09904, 0.9015, 0.09965, 0.09965, 0.05403, 0.05626, 0.05626, 0.05403, 0.09904, 0.9015, 0.4988, 0.9015, 0.9015, 0.4986, 0.4988, 0.4986, 0.06649]): _vg.add([_i], _w, 'REPLACE')
_vg = ob_arms.vertex_groups.new(name='Ring.3.R')
for _i, _w in zip([157, 158, 159, 160, 161, 162, 163, 164, 165, 166, 168, 169], [0.8971, 0.06319, 0.8964, 0.8964, 0.9439, 0.9415, 0.9415, 0.9439, 0.8971, 0.06319, 0.06316, 0.06316]): _vg.add([_i], _w, 'REPLACE')
_vg = ob_arms.vertex_groups.new(name='Pinky.1.R')
for _i, _w in zip([10, 13, 14, 15, 16, 17, 18, 82, 90, 91, 95, 98, 99, 103, 106, 110, 112, 113, 114, 117, 118, 119, 120, 122, 123, 124, 125, 126, 127, 129, 225], [0.1038, 0.1053, 0.1038, 0.8002, 0.1053, 0.8163, 0.8002, 0.0, 0.0, 0.0, 0.0, 1.107e-07, 0.0, 0.0, 4.465e-09, 1.895e-11, 0.0, 6.386e-08, 2.507e-06, 6.896e-10, 0.0, 0.009693, 5.206e-11, 0.0, 2.788e-06, 0.0, 2.868e-09, 0.0, 1.2e-06, 0.001076, 0.4001]): _vg.add([_i], _w, 'REPLACE')
_vg = ob_arms.vertex_groups.new(name='Pinky.2.R')
for _i, _w in zip([0, 1, 2, 3, 4, 5, 6, 7, 8, 9, 10, 11, 12, 13, 14, 15, 16, 17, 18, 120, 225], [0.09178, 0.4943, 0.09245, 0.09245, 0.05008, 0.05218, 0.05218, 0.05008, 0.09178, 0.4943, 0.8305, 0.4942, 0.4942, 0.8291, 0.8305, 0.1852, 0.8291, 0.1702, 0.1852, 0.00221, 0.0926]): _vg.add([_i], _w, 'REPLACE')
_vg = ob_arms.vertex_groups.new(name='Pinky.3.R')
for _i, _w in zip([0, 1, 2, 3, 4, 5, 6, 7, 8, 9, 10, 11, 12, 13, 14, 16], [0.9068, 0.498, 0.9061, 0.9061, 0.9491, 0.947, 0.947, 0.9491, 0.9068, 0.498, 0.06566, 0.4979, 0.4979, 0.06554, 0.06566, 0.06554]): _vg.add([_i], _w, 'REPLACE')
_vg = ob_arms.vertex_groups.new(name='UpperArm.L')
_vg = ob_arms.vertex_groups.new(name='LowerArm.L')
_vg = ob_arms.vertex_groups.new(name='Hand.L')
_vg = ob_arms.vertex_groups.new(name='Thumb.1.L')
_vg = ob_arms.vertex_groups.new(name='Thumb.2.L')
_vg = ob_arms.vertex_groups.new(name='Index.1.L')
_vg = ob_arms.vertex_groups.new(name='Index.2.L')
_vg = ob_arms.vertex_groups.new(name='Index.3.L')
_vg = ob_arms.vertex_groups.new(name='Middle.1.L')
_vg = ob_arms.vertex_groups.new(name='Middle.2.L')
_vg = ob_arms.vertex_groups.new(name='Middle.3.L')
_vg = ob_arms.vertex_groups.new(name='Ring.1.L')
_vg = ob_arms.vertex_groups.new(name='Ring.2.L')
_vg = ob_arms.vertex_groups.new(name='Ring.3.L')
_vg = ob_arms.vertex_groups.new(name='Pinky.1.L')
_vg = ob_arms.vertex_groups.new(name='Pinky.2.L')
_vg = ob_arms.vertex_groups.new(name='Pinky.3.L')
_vg = ob_arms.vertex_groups.new(name='Elbow.L')
_vg = ob_arms.vertex_groups.new(name='Wrist.R')
for _i, _w in zip([82, 90, 91, 92, 93, 95, 96, 97, 98, 99, 100, 101, 102, 103, 104, 105, 106, 107, 108, 109, 110, 111, 112, 113, 114, 115, 116, 117, 118, 119, 120, 121, 122, 123, 124, 125, 126, 127, 128, 129, 135, 136, 137, 138, 139, 140, 141, 142, 225], [0.1594, 0.8571, 0.016, 0.1714, 0.04647, 0.1143, 0.1428, 0.1825, 0.5472, 0.8477, 0.8789, 0.7379, 0.4962, 0.8234, 0.7797, 1.0, 0.5684, 0.5217, 0.5551, 0.7141, 0.4959, 0.4899, 0.9443, 0.3685, 0.4497, 0.4689, 0.957, 0.3729, 0.5302, 0.2756, 0.1115, 0.3525, 0.3937, 0.2301, 0.9215, 0.3643, 0.2261, 0.2693, 0.1562, 0.1057, 0.3365, 0.2106, 0.3933, 0.4509, 0.3526, 0.4978, 0.4359, 0.3953, 0.0371]): _vg.add([_i], _w, 'REPLACE')
_vg = ob_arms.vertex_groups.new(name='Wrist.L')
_m = ob_arms.modifiers.new('Mirror', 'MIRROR')
_m = ob_arms.modifiers.new('Armature', 'ARMATURE')
_m.object = ob_armature
_m = ob_arms.modifiers.new('Subdivision', 'SUBSURF')
_m.levels = 2
ob_pickaxe.location = (0.0, 0.0733, 0.346)
ob_pickaxe.rotation_euler = (0.5508, 0.2219, 0.4634)
ob_pickaxe.cycles.use_motion_blur = False
_m = ob_pickaxe.modifiers.new('Mirror', 'MIRROR')
_m.use_axis = (False, True, False)
_m.use_clip = True
_m = ob_pickaxe.modifiers.new('Subdivision', 'SUBSURF')
_m.levels = 2
ob_point.location = (-0.9172, 0.0, 1.482)
ob_cube.location = (0.0, 0.0, 0.0)
ob_cube.scale = (0.3375, 0.3375, 0.3375)
_m = ob_cube.modifiers.new('Mirror', 'MIRROR')
_m.use_clip = True

# ---- collection membership
col_helpers.objects.link(ob_fpscamera)
col_helpers.objects.link(ob_sun)
col_helpers.objects.link(ob_modelcamera)
col_hands.objects.link(ob_armature)
col_hands.objects.link(ob_arms)
col_pickaxe.objects.link(ob_pickaxe)
col_pickaxe.objects.link(ob_point)
col_materialpickup.objects.link(ob_cube)
def _layer_coll(name, lc=None):
    lc = lc or bpy.context.view_layer.layer_collection
    for c in lc.children:
        if c.name == name: return c
        r = _layer_coll(name, c)
        if r: return r
_layer_coll('Hands').exclude = True
_layer_coll('Pickaxe').exclude = True

# ---- scene / render settings (as saved in the file)
scene.camera = ob_modelcamera
scene.frame_start = 1; scene.frame_end = 1; scene.frame_set(3)
scene.render.engine = 'BLENDER_EEVEE_NEXT'
scene.render.resolution_x = 480
scene.render.resolution_y = 320
scene.render.filter_size = 0.5
scene.render.film_transparent = True
scene.render.use_freestyle = True
scene.render.use_high_quality_normals = True
scene.render.line_thickness = 2.0
scene.cycles.shading_system = True
scene.cycles.sampling_pattern = 'TABULATED_SOBOL'
scene.cycles.use_light_tree = False
scene.eevee.taa_render_samples = 300
scene.eevee.use_volumetric_shadows = True
scene.eevee.use_gtao = True
scene.eevee.use_raytracing = True
scene.view_settings.look = 'Medium Contrast'
scene.view_settings.view_transform = 'Filmic'
bpy.context.view_layer.update()

